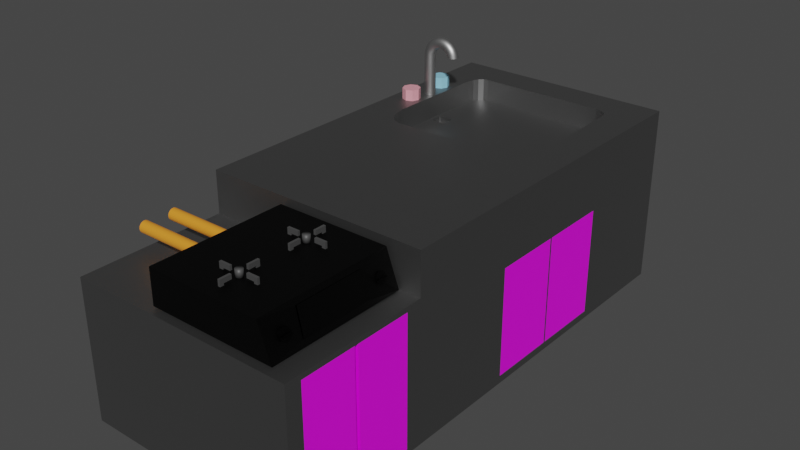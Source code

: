 # Source: 5c0b84b03ff478d4.blend  (saved by Blender 3.5.10; exported with 4.5.12 LTS)
import bpy
from mathutils import Matrix  # noqa: F401  (used for matrix-valued properties, if any)

bpy.ops.wm.read_factory_settings(use_empty=True)
scene = bpy.context.scene
scene.name = 'Scene'

# ---- collections
col_collection = bpy.data.collections.new('Collection'); scene.collection.children.link(col_collection)

# ---- images (referenced by path relative to the original .blend; pixels are not part of the script)
import os
ASSET_DIR = os.environ.get("B2B_ASSET_DIR", "")  # directory of the original .blend (textures are referenced by path, not embedded)
HERE = os.path.dirname(os.path.abspath(__file__))  # packed textures are extracted next to this script under _unpacked/

def load_image(name, relpath, width, height, colorspace="sRGB"):
    """Load a texture the original file referenced (path relative to the .blend, or extracted next to this script)."""
    p = next((c for c in (os.path.join(HERE, relpath), os.path.join(ASSET_DIR, relpath)) if relpath and os.path.exists(c)), "")
    if p:
        img = bpy.data.images.load(p, check_existing=True)
        img.name = name
    else:  # same state as the original file: an image datablock whose file is absent (Cycles renders it pink)
        img = bpy.data.images.new(name, width, height)
        img.source = "FILE"
        img.filepath = "//" + (relpath or name)
    img.colorspace_settings.name = colorspace
    return img
img_png = load_image('掲示板.png', '掲示板.png', 1024, 1024, 'sRGB')

# ---- materials (node trees are filled in below, after node groups)
mat_material = bpy.data.materials.new('Material')
mat_material.alpha_threshold = 0.0
mat_material.use_transparent_shadow = False
mat_material.roughness = 0.5
mat_material.line_color = (0.0, 0.0, 0.0, 1.0)
mat_x = bpy.data.materials.new('マテリアル')
mat_x.use_transparent_shadow = False
mat_004 = bpy.data.materials.new('マテリアル.004')
mat_004.use_transparent_shadow = False
mat_003 = bpy.data.materials.new('マテリアル.003')
mat_003.use_transparent_shadow = False
mat_002 = bpy.data.materials.new('マテリアル.002')
mat_002.use_transparent_shadow = False
mat_001 = bpy.data.materials.new('マテリアル.001')
mat_001.use_transparent_shadow = False
mat_005 = bpy.data.materials.new('マテリアル.005')
mat_005.use_transparent_shadow = False
mat_008 = bpy.data.materials.new('マテリアル.008')
mat_008.use_transparent_shadow = False
mat_007 = bpy.data.materials.new('マテリアル.007')
mat_007.use_transparent_shadow = False

# ---- node groups
ng_auto_smooth = bpy.data.node_groups.new('Auto Smooth', 'GeometryNodeTree')
_s = ng_auto_smooth.interface.new_socket(name='Geometry', in_out='OUTPUT', socket_type='NodeSocketGeometry')
_s = ng_auto_smooth.interface.new_socket(name='Geometry', in_out='INPUT', socket_type='NodeSocketGeometry')
_s = ng_auto_smooth.interface.new_socket(name='Angle', in_out='INPUT', socket_type='NodeSocketFloat')
_s.subtype = 'ANGLE'
_s.min_value = 0.0
_s.max_value = 3.142
ng_auto_smooth.is_modifier = True
_N = ng_auto_smooth.nodes; _L = ng_auto_smooth.links
n0 = _N.new('NodeGroupOutput'); n0.name = 'Group Output'; n0.location = (480, -100)
n1 = _N.new('NodeGroupInput'); n1.name = 'Group Input'; n1.location = (-420, -300)
n2 = _N.new('NodeGroupInput'); n2.name = 'Group Input.001'; n2.location = (-60, -100)
n3 = _N.new('GeometryNodeSetShadeSmooth'); n3.name = 'Set Shade Smooth'; n3.location = (120, -100)
n3.domain = 'EDGE'
n4 = _N.new('GeometryNodeSetShadeSmooth'); n4.name = 'Set Shade Smooth.001'; n4.location = (300, -100)
n5 = _N.new('GeometryNodeInputMeshEdgeAngle'); n5.name = 'Edge Angle'; n5.location = (-420, -220)
n6 = _N.new('GeometryNodeInputEdgeSmooth'); n6.name = 'Is Edge Smooth'; n6.location = (-60, -160)
n7 = _N.new('GeometryNodeInputShadeSmooth'); n7.name = 'Is Face Smooth'; n7.location = (-240, -340)
n8 = _N.new('FunctionNodeBooleanMath'); n8.name = 'Boolean Math'; n8.location = (-60, -220)
n9 = _N.new('FunctionNodeCompare'); n9.name = 'Compare'; n9.location = (-240, -180)
n9.operation = 'LESS_EQUAL'
_L.new(n5.outputs[0], n9.inputs[0])
_L.new(n4.outputs[0], n0.inputs[0])
_L.new(n1.outputs[1], n9.inputs[1])
_L.new(n9.outputs[0], n8.inputs[0])
_L.new(n7.outputs[0], n8.inputs[1])
_L.new(n2.outputs[0], n3.inputs[0])
_L.new(n6.outputs[0], n3.inputs[1])
_L.new(n3.outputs[0], n4.inputs[0])
_L.new(n8.outputs[0], n3.inputs[2])
n0.is_active_output = True

# ---- material node trees
mat_material.use_nodes = True; mat_material.node_tree.nodes.clear()
_N = mat_material.node_tree.nodes; _L = mat_material.node_tree.links
n0 = _N.new('ShaderNodeOutputMaterial'); n0.name = 'Material Output'; n0.location = (300, 300)
n1 = _N.new('ShaderNodeBsdfPrincipled'); n1.name = 'Principled BSDF'; n1.location = (10, 300)
n1.distribution = 'GGX'
n1.subsurface_method = 'RANDOM_WALK_SKIN'
n1.inputs[0].default_value = (0.2668, 0.2668, 0.2668, 1.0)
n1.inputs[1].default_value = 1.0
n1.inputs[3].default_value = 1.45
n1.inputs[27].default_value = (0.0, 0.0, 0.0, 1.0)
n1.inputs[28].default_value = 1.0
_L.new(n1.outputs[0], n0.inputs[0])
n0.is_active_output = True
mat_x.use_nodes = True; mat_x.node_tree.nodes.clear()
_N = mat_x.node_tree.nodes; _L = mat_x.node_tree.links
n0 = _N.new('ShaderNodeBsdfPrincipled'); n0.name = 'プリンシプルBSDF'; n0.location = (10, 300)
n0.distribution = 'GGX'
n0.subsurface_method = 'RANDOM_WALK_SKIN'
n0.inputs[0].default_value = (0.0, 0.0, 0.0, 1.0)
n0.inputs[1].default_value = 0.7
n0.inputs[3].default_value = 1.45
n0.inputs[27].default_value = (0.0, 0.0, 0.0, 1.0)
n0.inputs[28].default_value = 1.0
n1 = _N.new('ShaderNodeOutputMaterial'); n1.name = 'マテリアル出力'; n1.location = (300, 300)
_L.new(n0.outputs[0], n1.inputs[0])
n1.is_active_output = True
mat_004.use_nodes = True; mat_004.node_tree.nodes.clear()
_N = mat_004.node_tree.nodes; _L = mat_004.node_tree.links
n0 = _N.new('ShaderNodeBsdfPrincipled'); n0.name = 'プリンシプルBSDF'; n0.location = (10, 300)
n0.distribution = 'GGX'
n0.subsurface_method = 'RANDOM_WALK_SKIN'
n0.inputs[3].default_value = 1.45
n0.inputs[27].default_value = (0.0, 0.0, 0.0, 1.0)
n0.inputs[28].default_value = 1.0
n1 = _N.new('ShaderNodeOutputMaterial'); n1.name = 'マテリアル出力'; n1.location = (300, 300)
n2 = _N.new('ShaderNodeTexImage'); n2.name = '画像テクスチャ'; n2.location = (-280, 280)
n2.image = img_png
_L.new(n0.outputs[0], n1.inputs[0])
_L.new(n2.outputs[0], n0.inputs[0])
n1.is_active_output = True
mat_003.use_nodes = True; mat_003.node_tree.nodes.clear()
_N = mat_003.node_tree.nodes; _L = mat_003.node_tree.links
n0 = _N.new('ShaderNodeBsdfPrincipled'); n0.name = 'プリンシプルBSDF'; n0.location = (10, 300)
n0.distribution = 'GGX'
n0.subsurface_method = 'RANDOM_WALK_SKIN'
n0.inputs[0].default_value = (0.8, 0.29, 0.02511, 1.0)
n0.inputs[3].default_value = 1.45
n0.inputs[27].default_value = (0.0, 0.0, 0.0, 1.0)
n0.inputs[28].default_value = 1.0
n1 = _N.new('ShaderNodeOutputMaterial'); n1.name = 'マテリアル出力'; n1.location = (300, 300)
_L.new(n0.outputs[0], n1.inputs[0])
n1.is_active_output = True
mat_002.use_nodes = True; mat_002.node_tree.nodes.clear()
_N = mat_002.node_tree.nodes; _L = mat_002.node_tree.links
n0 = _N.new('ShaderNodeBsdfPrincipled'); n0.name = 'プリンシプルBSDF'; n0.location = (10, 300)
n0.distribution = 'GGX'
n0.subsurface_method = 'RANDOM_WALK_SKIN'
n0.inputs[0].default_value = (0.06072, 0.06072, 0.06072, 1.0)
n0.inputs[3].default_value = 1.45
n0.inputs[27].default_value = (0.0, 0.0, 0.0, 1.0)
n0.inputs[28].default_value = 1.0
n1 = _N.new('ShaderNodeOutputMaterial'); n1.name = 'マテリアル出力'; n1.location = (300, 300)
_L.new(n0.outputs[0], n1.inputs[0])
n1.is_active_output = True
mat_001.use_nodes = True; mat_001.node_tree.nodes.clear()
_N = mat_001.node_tree.nodes; _L = mat_001.node_tree.links
n0 = _N.new('ShaderNodeBsdfPrincipled'); n0.name = 'プリンシプルBSDF'; n0.location = (10, 300)
n0.distribution = 'GGX'
n0.subsurface_method = 'RANDOM_WALK_SKIN'
n0.inputs[0].default_value = (0.0, 0.0, 0.0, 1.0)
n0.inputs[1].default_value = 0.8
n0.inputs[3].default_value = 1.45
n0.inputs[27].default_value = (0.0, 0.0, 0.0, 1.0)
n0.inputs[28].default_value = 1.0
n1 = _N.new('ShaderNodeOutputMaterial'); n1.name = 'マテリアル出力'; n1.location = (300, 300)
_L.new(n0.outputs[0], n1.inputs[0])
n1.is_active_output = True
mat_005.use_nodes = True; mat_005.node_tree.nodes.clear()
_N = mat_005.node_tree.nodes; _L = mat_005.node_tree.links
n0 = _N.new('ShaderNodeBsdfPrincipled'); n0.name = 'プリンシプルBSDF'; n0.location = (10, 300)
n0.distribution = 'GGX'
n0.subsurface_method = 'RANDOM_WALK_SKIN'
n0.inputs[0].default_value = (0.448, 0.448, 0.448, 1.0)
n0.inputs[1].default_value = 1.0
n0.inputs[3].default_value = 1.45
n0.inputs[27].default_value = (0.0, 0.0, 0.0, 1.0)
n0.inputs[28].default_value = 1.0
n1 = _N.new('ShaderNodeOutputMaterial'); n1.name = 'マテリアル出力'; n1.location = (300, 300)
_L.new(n0.outputs[0], n1.inputs[0])
n1.is_active_output = True
mat_008.use_nodes = True; mat_008.node_tree.nodes.clear()
_N = mat_008.node_tree.nodes; _L = mat_008.node_tree.links
n0 = _N.new('ShaderNodeBsdfPrincipled'); n0.name = 'プリンシプルBSDF'; n0.location = (10, 300)
n0.distribution = 'GGX'
n0.subsurface_method = 'RANDOM_WALK_SKIN'
n0.inputs[0].default_value = (0.8, 0.3331, 0.3914, 1.0)
n0.inputs[3].default_value = 1.45
n0.inputs[27].default_value = (0.0, 0.0, 0.0, 1.0)
n0.inputs[28].default_value = 1.0
n1 = _N.new('ShaderNodeOutputMaterial'); n1.name = 'マテリアル出力'; n1.location = (300, 300)
_L.new(n0.outputs[0], n1.inputs[0])
n1.is_active_output = True
mat_007.use_nodes = True; mat_007.node_tree.nodes.clear()
_N = mat_007.node_tree.nodes; _L = mat_007.node_tree.links
n0 = _N.new('ShaderNodeBsdfPrincipled'); n0.name = 'プリンシプルBSDF'; n0.location = (10, 300)
n0.distribution = 'GGX'
n0.subsurface_method = 'RANDOM_WALK_SKIN'
n0.inputs[0].default_value = (0.2803, 0.6256, 0.8, 1.0)
n0.inputs[3].default_value = 1.45
n0.inputs[27].default_value = (0.0, 0.0, 0.0, 1.0)
n0.inputs[28].default_value = 1.0
n1 = _N.new('ShaderNodeOutputMaterial'); n1.name = 'マテリアル出力'; n1.location = (300, 300)
_L.new(n0.outputs[0], n1.inputs[0])
n1.is_active_output = True

# ---- world
world_world = bpy.data.worlds.new('World'); scene.world = world_world
world_world.use_nodes = True; world_world.node_tree.nodes.clear()
_N = world_world.node_tree.nodes; _L = world_world.node_tree.links
n0 = _N.new('ShaderNodeOutputWorld'); n0.name = 'World Output'; n0.location = (300, 300)
n1 = _N.new('ShaderNodeBackground'); n1.name = 'Background'; n1.location = (10, 300)
n1.inputs[0].default_value = (0.05088, 0.05088, 0.05088, 1.0)
_L.new(n1.outputs[0], n0.inputs[0])
n0.is_active_output = True
world_world.color = (0.05088, 0.05088, 0.05088)
world_world.use_sun_shadow = False
world_world.sun_shadow_jitter_overblur = 0.0

# ---- meshes
me_cube = bpy.data.meshes.new('Cube')
me_cube.from_pydata([(0.6628, 0.8621, 1.0), (1.0, 1.0, -1.0), (0.6667, 0.3749, 1.0), (1.0, -0.3567, -0.9444), (-0.6634, 0.8621, 1.0), (-1.0, 1.0, -1.0), (-0.6603, 0.3749, 1.0), (-1.0, -0.3011, -1.0), (1.0, -0.3011, 1.0), (-1.0, -0.3011, 1.0), (1.0, 1.0, 1.0), (-1.0, 1.0, 1.0), (1.0, 0.09888, 0.2864), (-1.0, -0.3011, 1.0), (1.0, 1.0, 1.0), (-1.0, 1.0, 1.0), (-0.5872, 0.351, 1.0), (-0.6289, 0.3617, 1.0), (-0.5363, 0.346, 1.0), (-0.7022, 0.4194, 1.0), (-0.7155, 0.4484, 1.0), (-0.684, 0.3953, 1.0), (0.5928, 0.351, 1.0), (0.5318, 0.346, 1.0), (0.637, 0.3617, 1.0), (0.7024, 0.4194, 1.0), (0.6887, 0.3953, 1.0), (0.7065, 0.4484, 1.0), (-0.7005, 0.8212, 1.0), (-0.6883, 0.8448, 1.0), (0.5297, 0.8783, 1.0), (0.6872, 0.7923, 1.0), (-0.7035, 0.7923, 1.0), (-0.5856, 0.8783, 1.0), (-0.537, 0.8783, 1.0), (-0.6278, 0.8759, 1.0), (0.6164, 0.8737, 1.0), (0.6859, 0.8212, 1.0), (0.679, 0.8448, 1.0), (0.5597, 0.8783, 1.0), (-0.6744, 0.5958, 0.75), (-0.6768, 0.5968, 0.75), (-0.5463, 0.5981, 0.75), (-0.5477, 0.5968, 0.75), (-0.6788, 0.6387, 0.75), (-0.6773, 0.6397, 0.75), (-0.666, 0.5944, 0.75), (-0.6707, 0.5948, 0.75), (-0.5595, 0.5944, 0.75), (-0.6785, 0.5983, 0.75), (-0.6799, 0.6001, 0.75), (-0.6808, 0.602, 0.75), (-0.5499, 0.5958, 0.75), (-0.5538, 0.5948, 0.75), (-0.5452, 0.6014, 0.75), (-0.5455, 0.5995, 0.75), (-0.5471, 0.6355, 0.75), (-0.6796, 0.6355, 0.75), (-0.6794, 0.6376, 0.75), (-0.6662, 0.641, 0.75), (-0.5596, 0.641, 0.75), (-0.6746, 0.6408, 0.75), (-0.671, 0.641, 0.75), (-0.5567, 0.641, 0.75), (-0.5514, 0.6406, 0.75), (-0.548, 0.6397, 0.75), (-0.5476, 0.6393, 0.75), (-0.5472, 0.638, 0.75), (-0.6289, 0.3617, 0.75), (-0.6603, 0.3749, 0.75), (0.6887, 0.3953, 0.75), (0.6667, 0.3749, 0.75), (-0.6883, 0.8448, 0.75), (-0.6634, 0.8621, 0.75), (-0.5363, 0.346, 0.75), (-0.5872, 0.351, 0.75), (0.5318, 0.346, 0.75), (-0.684, 0.3953, 0.75), (-0.7022, 0.4194, 0.75), (-0.7155, 0.4484, 0.75), (0.637, 0.3617, 0.75), (0.5928, 0.351, 0.75), (0.7065, 0.4484, 0.75), (0.7024, 0.4194, 0.75), (0.6872, 0.7923, 0.75), (-0.7035, 0.7923, 0.75), (-0.7005, 0.8212, 0.75), (-0.537, 0.8783, 0.75), (0.5297, 0.8783, 0.75), (-0.6278, 0.8759, 0.75), (-0.5856, 0.8783, 0.75), (0.5597, 0.8783, 0.75), (0.6164, 0.8737, 0.75), (0.6628, 0.8621, 0.75), (0.679, 0.8448, 0.75), (0.6859, 0.8212, 0.75), (-0.6744, 0.5958, 0.6644), (-0.6768, 0.5968, 0.6644), (-0.5463, 0.5981, 0.6644), (-0.5477, 0.5968, 0.6644), (-0.6788, 0.6387, 0.6644), (-0.6773, 0.6397, 0.6644), (-0.666, 0.5944, 0.6644), (-0.6707, 0.5948, 0.6644), (-0.5595, 0.5944, 0.6644), (-0.6785, 0.5983, 0.6644), (-0.6799, 0.6001, 0.6644), (-0.6808, 0.602, 0.6644), (-0.5499, 0.5958, 0.6644), (-0.5538, 0.5948, 0.6644), (-0.5452, 0.6014, 0.6644), (-0.5455, 0.5995, 0.6644), (-0.5471, 0.6355, 0.6644), (-0.6796, 0.6355, 0.6644), (-0.6794, 0.6376, 0.6644), (-0.6662, 0.641, 0.6644), (-0.5596, 0.641, 0.6644), (-0.6746, 0.6408, 0.6644), (-0.671, 0.641, 0.6644), (-0.5567, 0.641, 0.6644), (-0.5514, 0.6406, 0.6644), (-0.548, 0.6397, 0.6644), (-0.5476, 0.6393, 0.6644), (-0.5472, 0.638, 0.6644), (-1.0, -0.3011, 0.5372), (1.0, -0.3567, 0.4816), (-1.0, -0.8159, -1.0), (1.0, -0.7603, -0.9444), (-1.0, -0.8159, 0.5372), (1.0, -0.7603, 0.4816), (1.0, 0.09888, -0.9136), (1.0, 0.3454, 0.2864), (1.0, -0.8159, -1.0), (1.0, -0.8159, 0.5372), (1.0, -0.5665, 0.4816), (1.0, -0.5665, -0.9444), (1.0, -0.5536, -0.9444), (1.0, -0.5536, 0.4816), (0.9702, -0.5665, 0.4816), (0.9702, -0.5665, -0.9444), (0.9702, -0.5536, -0.9444), (0.9702, -0.5536, 0.4816), (1.0, -0.3011, -1.0), (1.0, -0.3011, 1.0), (1.0, 0.6, -0.9136), (1.0, 0.6, 0.2864), (1.0, -0.3011, 0.5372), (1.0, 0.3454, -0.9136), (1.0, 0.3525, 0.2864), (1.0, 0.3525, -0.9136), (0.9718, 0.3454, 0.2864), (0.9718, 0.3454, -0.9136), (0.9718, 0.3525, 0.2864), (0.9718, 0.3525, -0.9136)], [], [(0, 36, 92, 93), (12, 143, 146, 142, 130), (5, 1, 142, 7), (5, 7, 124, 13, 15), (5, 11, 10, 1), (143, 13, 9, 8), (14, 143, 8, 10), (13, 15, 11, 9), (15, 14, 10, 11), (2, 24, 22, 23, 18, 16, 17, 6, 13, 143), (0, 38, 37, 31, 27, 25, 26, 2, 143, 14), (6, 21, 19, 20, 32, 28, 29, 4, 15, 13), (4, 35, 33, 34, 30, 39, 36, 0, 14, 15), (66, 65, 121, 122), (23, 22, 81, 76), (2, 26, 70, 71), (37, 38, 94, 95), (24, 2, 71, 80), (4, 29, 72, 73), (31, 37, 95, 84), (25, 27, 82, 83), (38, 0, 93, 94), (26, 25, 83, 70), (39, 30, 88, 91), (27, 31, 84, 82), (28, 32, 85, 86), (29, 28, 86, 72), (16, 18, 74, 75), (30, 34, 87, 88), (17, 16, 75, 68), (32, 20, 79, 85), (18, 23, 76, 74), (33, 35, 89, 90), (19, 21, 77, 78), (34, 33, 90, 87), (20, 19, 78, 79), (35, 4, 73, 89), (21, 6, 69, 77), (36, 39, 91, 92), (22, 24, 80, 81), (6, 17, 68, 69), (40, 41, 69, 68), (42, 43, 71, 70), (44, 45, 73, 72), (46, 47, 75, 74), (47, 40, 68, 75), (48, 46, 74, 76), (49, 50, 78, 77), (50, 51, 79, 78), (41, 49, 77, 69), (52, 53, 81, 80), (53, 48, 76, 81), (43, 52, 80, 71), (54, 55, 83, 82), (55, 42, 70, 83), (56, 54, 82, 84), (57, 58, 86, 85), (58, 44, 72, 86), (59, 60, 88, 87), (51, 57, 85, 79), (61, 62, 90, 89), (62, 59, 87, 90), (45, 61, 89, 73), (63, 64, 92, 91), (64, 65, 93, 92), (66, 67, 95, 94), (67, 56, 84, 95), (65, 66, 94, 93), (60, 63, 91, 88), (121, 120, 119, 116, 115, 118, 117, 101, 100, 114, 113, 107, 106, 105, 97, 96, 103, 102, 104, 109, 108, 99, 98, 111, 110, 112, 123, 122), (42, 55, 111, 98), (41, 40, 96, 97), (63, 60, 116, 119), (54, 56, 112, 110), (43, 42, 98, 99), (58, 57, 113, 114), (45, 44, 100, 101), (44, 58, 114, 100), (47, 46, 102, 103), (60, 59, 115, 116), (40, 47, 103, 96), (57, 51, 107, 113), (46, 48, 104, 102), (62, 61, 117, 118), (50, 49, 105, 106), (59, 62, 118, 115), (51, 50, 106, 107), (61, 45, 101, 117), (49, 41, 97, 105), (64, 63, 119, 120), (53, 52, 108, 109), (65, 64, 120, 121), (48, 53, 109, 104), (67, 66, 122, 123), (52, 43, 99, 108), (56, 67, 123, 112), (55, 54, 110, 111), (124, 146, 143, 13), (132, 133, 128, 126), (7, 142, 132, 126), (146, 124, 128, 133), (124, 7, 126, 128), (125, 3, 142, 146), (127, 129, 133, 132), (129, 134, 137, 125, 146, 133), (3, 136, 135, 127, 132, 142), (137, 134, 138, 141), (134, 135, 139, 138), (135, 136, 140, 139), (144, 149, 147, 130, 142, 1), (12, 131, 148, 145, 14, 143), (131, 147, 151, 150), (145, 144, 1, 14), (148, 131, 150, 152), (149, 148, 152, 153), (147, 149, 153, 151)])
_uv = me_cube.uv_layers.new(name='UVMap')
_uv.uv.foreach_set('vector', [0.6625, 0.5375, 0.7208, 0.5375, 0.7208, 0.5375, 0.6625, 0.5375, 0.5558, 0.6731, 0.625, 0.75, 0.5, 0.75, 0.375, 0.75, 0.416, 0.6731, 0.125, 0.5, 0.375, 0.5, 0.375, 0.75, 0.125, 0.75, 0.125, 0.5, 0.125, 0.75, 0.5, 0.75, 0.875, 0.75, 0.875, 0.5, 0.375, 0.25, 0.625, 0.25, 0.625, 0.5, 0.375, 0.5, 0.625, 0.75, 0.875, 0.75, 0.875, 0.75, 0.625, 0.75, 0.625, 0.5, 0.625, 0.75, 0.625, 0.75, 0.625, 0.5, 0.875, 0.75, 0.875, 0.5, 0.875, 0.5, 0.875, 0.75, 0.875, 0.5, 0.625, 0.5, 0.625, 0.5, 0.875, 0.5, 0.6625, 0.7125, 0.6734, 0.7125, 0.6844, 0.7125, 0.6953, 0.7125, 0.7063, 0.7125, 0.75, 0.7125, 0.7937, 0.7125, 0.8375, 0.7125, 0.875, 0.75, 0.625, 0.75, 0.6625, 0.5375, 0.6625, 0.543, 0.6625, 0.5484, 0.6625, 0.5594, 0.6625, 0.5813, 0.6625, 0.625, 0.6625, 0.6687, 0.6625, 0.7125, 0.625, 0.75, 0.625, 0.5, 0.8375, 0.7125, 0.8375, 0.6687, 0.8375, 0.625, 0.8375, 0.5813, 0.8375, 0.5703, 0.8375, 0.5594, 0.8375, 0.5484, 0.8375, 0.5375, 0.875, 0.5, 0.875, 0.75, 0.8375, 0.5375, 0.8156, 0.5375, 0.7938, 0.5375, 0.7719, 0.5375, 0.75, 0.5375, 0.7354, 0.5375, 0.7208, 0.5375, 0.6625, 0.5375, 0.625, 0.5, 0.875, 0.5, 0.6756, 0.548, 0.6782, 0.5469, 0.6782, 0.5469, 0.6756, 0.548, 0.6953, 0.7125, 0.6844, 0.7125, 0.6844, 0.7125, 0.6953, 0.7125, 0.6625, 0.7125, 0.6625, 0.6687, 0.6625, 0.6687, 0.6625, 0.7125, 0.6625, 0.5484, 0.6625, 0.543, 0.6625, 0.543, 0.6625, 0.5484, 0.6734, 0.7125, 0.6625, 0.7125, 0.6625, 0.7125, 0.6734, 0.7125, 0.8375, 0.5375, 0.8375, 0.5484, 0.8375, 0.5484, 0.8375, 0.5375, 0.6625, 0.5594, 0.6625, 0.5484, 0.6625, 0.5484, 0.6625, 0.5594, 0.6625, 0.625, 0.6625, 0.5813, 0.6625, 0.5813, 0.6625, 0.625, 0.6625, 0.543, 0.6625, 0.5375, 0.6625, 0.5375, 0.6625, 0.543, 0.6625, 0.6687, 0.6625, 0.625, 0.6625, 0.625, 0.6625, 0.6687, 0.7354, 0.5375, 0.75, 0.5375, 0.75, 0.5375, 0.7354, 0.5375, 0.6625, 0.5813, 0.6625, 0.5594, 0.6625, 0.5594, 0.6625, 0.5813, 0.8375, 0.5594, 0.8375, 0.5703, 0.8375, 0.5703, 0.8375, 0.5594, 0.8375, 0.5484, 0.8375, 0.5594, 0.8375, 0.5594, 0.8375, 0.5484, 0.75, 0.7125, 0.7063, 0.7125, 0.7063, 0.7125, 0.75, 0.7125, 0.75, 0.5375, 0.7719, 0.5375, 0.7719, 0.5375, 0.75, 0.5375, 0.7937, 0.7125, 0.75, 0.7125, 0.75, 0.7125, 0.7937, 0.7125, 0.8375, 0.5703, 0.8375, 0.5813, 0.8375, 0.5813, 0.8375, 0.5703, 0.7063, 0.7125, 0.6953, 0.7125, 0.6953, 0.7125, 0.7063, 0.7125, 0.7938, 0.5375, 0.8156, 0.5375, 0.8156, 0.5375, 0.7938, 0.5375, 0.8375, 0.625, 0.8375, 0.6687, 0.8375, 0.6687, 0.8375, 0.625, 0.7719, 0.5375, 0.7938, 0.5375, 0.7938, 0.5375, 0.7719, 0.5375, 0.8375, 0.5813, 0.8375, 0.625, 0.8375, 0.625, 0.8375, 0.5813, 0.8156, 0.5375, 0.8375, 0.5375, 0.8375, 0.5375, 0.8156, 0.5375, 0.8375, 0.6687, 0.8375, 0.7125, 0.8375, 0.7125, 0.8375, 0.6687, 0.7208, 0.5375, 0.7354, 0.5375, 0.7354, 0.5375, 0.7208, 0.5375, 0.6844, 0.7125, 0.6734, 0.7125, 0.6734, 0.7125, 0.6844, 0.7125, 0.8375, 0.7125, 0.7937, 0.7125, 0.7937, 0.7125, 0.8375, 0.7125, 0.7956, 0.6906, 0.8167, 0.6797, 0.8375, 0.7125, 0.7937, 0.7125, 0.6677, 0.6571, 0.6697, 0.6776, 0.6625, 0.7125, 0.6625, 0.6687, 0.8296, 0.5546, 0.8259, 0.55, 0.8375, 0.5375, 0.8375, 0.5484, 0.7302, 0.6976, 0.7619, 0.6957, 0.75, 0.7125, 0.7063, 0.7125, 0.7619, 0.6957, 0.7956, 0.6906, 0.7937, 0.7125, 0.75, 0.7125, 0.6927, 0.6972, 0.7302, 0.6976, 0.7063, 0.7125, 0.6953, 0.7125, 0.825, 0.6575, 0.8281, 0.6302, 0.8375, 0.625, 0.8375, 0.6687, 0.8281, 0.6302, 0.8293, 0.6092, 0.8375, 0.5813, 0.8375, 0.625, 0.8167, 0.6797, 0.825, 0.6575, 0.8375, 0.6687, 0.8375, 0.7125, 0.6747, 0.6889, 0.6835, 0.6947, 0.6844, 0.7125, 0.6734, 0.7125, 0.6835, 0.6947, 0.6927, 0.6972, 0.6953, 0.7125, 0.6844, 0.7125, 0.6697, 0.6776, 0.6747, 0.6889, 0.6734, 0.7125, 0.6625, 0.7125, 0.6672, 0.6149, 0.6671, 0.6358, 0.6625, 0.625, 0.6625, 0.5813, 0.6671, 0.6358, 0.6677, 0.6571, 0.6625, 0.6687, 0.6625, 0.625, 0.6727, 0.5575, 0.6672, 0.6149, 0.6625, 0.5813, 0.6625, 0.5594, 0.8297, 0.5653, 0.8302, 0.5589, 0.8375, 0.5594, 0.8375, 0.5703, 0.8302, 0.5589, 0.8296, 0.5546, 0.8375, 0.5484, 0.8375, 0.5594, 0.7813, 0.5467, 0.7348, 0.546, 0.75, 0.5375, 0.7719, 0.5375, 0.8293, 0.6092, 0.8297, 0.5653, 0.8375, 0.5703, 0.8375, 0.5813, 0.8145, 0.5468, 0.7983, 0.5466, 0.7938, 0.5375, 0.8156, 0.5375, 0.7983, 0.5466, 0.7813, 0.5467, 0.7719, 0.5375, 0.7938, 0.5375, 0.8259, 0.55, 0.8145, 0.5468, 0.8156, 0.5375, 0.8375, 0.5375, 0.7261, 0.5457, 0.703, 0.5457, 0.7208, 0.5375, 0.7354, 0.5375, 0.703, 0.5457, 0.6782, 0.5469, 0.6625, 0.5375, 0.7208, 0.5375, 0.6756, 0.548, 0.6737, 0.5512, 0.6625, 0.5484, 0.6625, 0.543, 0.6737, 0.5512, 0.6727, 0.5575, 0.6625, 0.5594, 0.6625, 0.5484, 0.6782, 0.5469, 0.6756, 0.548, 0.6625, 0.543, 0.6625, 0.5375, 0.7348, 0.546, 0.7261, 0.5457, 0.7354, 0.5375, 0.75, 0.5375, 0.6782, 0.5469, 0.703, 0.5457, 0.7261, 0.5457, 0.7348, 0.546, 0.7813, 0.5467, 0.7983, 0.5466, 0.8145, 0.5468, 0.8259, 0.55, 0.8296, 0.5546, 0.8302, 0.5589, 0.8297, 0.5653, 0.8293, 0.6092, 0.8281, 0.6302, 0.825, 0.6575, 0.8167, 0.6797, 0.7956, 0.6906, 0.7619, 0.6957, 0.7302, 0.6976, 0.6927, 0.6972, 0.6835, 0.6947, 0.6747, 0.6889, 0.6697, 0.6776, 0.6677, 0.6571, 0.6671, 0.6358, 0.6672, 0.6149, 0.6727, 0.5575, 0.6737, 0.5512, 0.6756, 0.548, 0.6677, 0.6571, 0.6671, 0.6358, 0.6671, 0.6358, 0.6677, 0.6571, 0.8167, 0.6797, 0.7956, 0.6906, 0.7956, 0.6906, 0.8167, 0.6797, 0.7261, 0.5457, 0.7348, 0.546, 0.7348, 0.546, 0.7261, 0.5457, 0.6672, 0.6149, 0.6727, 0.5575, 0.6727, 0.5575, 0.6672, 0.6149, 0.6697, 0.6776, 0.6677, 0.6571, 0.6677, 0.6571, 0.6697, 0.6776, 0.8302, 0.5589, 0.8297, 0.5653, 0.8297, 0.5653, 0.8302, 0.5589, 0.8259, 0.55, 0.8296, 0.5546, 0.8296, 0.5546, 0.8259, 0.55, 0.8296, 0.5546, 0.8302, 0.5589, 0.8302, 0.5589, 0.8296, 0.5546, 0.7619, 0.6957, 0.7302, 0.6976, 0.7302, 0.6976, 0.7619, 0.6957, 0.7348, 0.546, 0.7813, 0.5467, 0.7813, 0.5467, 0.7348, 0.546, 0.7956, 0.6906, 0.7619, 0.6957, 0.7619, 0.6957, 0.7956, 0.6906, 0.8297, 0.5653, 0.8293, 0.6092, 0.8293, 0.6092, 0.8297, 0.5653, 0.7302, 0.6976, 0.6927, 0.6972, 0.6927, 0.6972, 0.7302, 0.6976, 0.7983, 0.5466, 0.8145, 0.5468, 0.8145, 0.5468, 0.7983, 0.5466, 0.8281, 0.6302, 0.825, 0.6575, 0.825, 0.6575, 0.8281, 0.6302, 0.7813, 0.5467, 0.7983, 0.5466, 0.7983, 0.5466, 0.7813, 0.5467, 0.8293, 0.6092, 0.8281, 0.6302, 0.8281, 0.6302, 0.8293, 0.6092, 0.8145, 0.5468, 0.8259, 0.55, 0.8259, 0.55, 0.8145, 0.5468, 0.825, 0.6575, 0.8167, 0.6797, 0.8167, 0.6797, 0.825, 0.6575, 0.703, 0.5457, 0.7261, 0.5457, 0.7261, 0.5457, 0.703, 0.5457, 0.6835, 0.6947, 0.6747, 0.6889, 0.6747, 0.6889, 0.6835, 0.6947, 0.6782, 0.5469, 0.703, 0.5457, 0.703, 0.5457, 0.6782, 0.5469, 0.6927, 0.6972, 0.6835, 0.6947, 0.6835, 0.6947, 0.6927, 0.6972, 0.6737, 0.5512, 0.6756, 0.548, 0.6756, 0.548, 0.6737, 0.5512, 0.6747, 0.6889, 0.6697, 0.6776, 0.6697, 0.6776, 0.6747, 0.6889, 0.6727, 0.5575, 0.6737, 0.5512, 0.6737, 0.5512, 0.6727, 0.5575, 0.6671, 0.6358, 0.6672, 0.6149, 0.6672, 0.6149, 0.6671, 0.6358, 0.0, 0.0, 0.0, 0.0, 0.0, 0.0, 0.0, 0.0, 0.375, 0.75, 0.5, 0.75, 0.5, 0.75, 0.125, 0.75, 0.125, 0.75, 0.375, 0.75, 0.375, 0.75, 0.125, 0.75, 0.0, 0.0, 0.0, 0.0, 0.0, 0.0, 0.0, 0.0, 0.5, 0.75, 0.125, 0.75, 0.125, 0.75, 0.5, 0.75, 0.4955, 0.75, 0.3795, 0.75, 0.375, 0.75, 0.5, 0.75, 0.3795, 0.75, 0.4955, 0.75, 0.5, 0.75, 0.375, 0.75, 0.4955, 0.75, 0.4955, 0.75, 0.4955, 0.75, 0.4955, 0.75, 0.5, 0.75, 0.5, 0.75, 0.3795, 0.75, 0.3795, 0.75, 0.3795, 0.75, 0.3795, 0.75, 0.375, 0.75, 0.375, 0.75, 0.4955, 0.75, 0.4955, 0.75, 0.4955, 0.75, 0.4955, 0.75, 0.4955, 0.75, 0.3795, 0.75, 0.3795, 0.75, 0.4955, 0.75, 0.3795, 0.75, 0.3795, 0.75, 0.3795, 0.75, 0.3795, 0.75, 0.4211, 0.5769, 0.4198, 0.6009, 0.4185, 0.625, 0.416, 0.6731, 0.375, 0.75, 0.375, 0.5, 0.5558, 0.6731, 0.5625, 0.625, 0.5659, 0.6009, 0.5692, 0.5769, 0.625, 0.5, 0.625, 0.75, 0.5625, 0.625, 0.4185, 0.625, 0.4185, 0.625, 0.5625, 0.625, 0.5692, 0.5769, 0.4211, 0.5769, 0.375, 0.5, 0.625, 0.5, 0.5659, 0.6009, 0.5625, 0.625, 0.5625, 0.625, 0.5659, 0.6009, 0.4198, 0.6009, 0.5659, 0.6009, 0.5659, 0.6009, 0.4198, 0.6009, 0.4185, 0.625, 0.4198, 0.6009, 0.4198, 0.6009, 0.4185, 0.625])
me_cube.materials.append(mat_material)
me_cube.use_mirror_vertex_groups = False
me_cube.update()
me_x = bpy.data.meshes.new('立方体')
me_x.from_pydata([(-0.05, -0.05, -0.05), (-0.05, -0.05, 0.05), (-0.05, 0.05, -0.05), (-0.05, 0.05, 0.05), (0.05819, -0.0248, -0.03786), (0.05274, -0.0248, 0.03786), (0.05819, 0.0248, -0.03786), (0.05274, 0.0248, 0.03786), (0.05, 0.05, 0.05), (0.06092, 0.05, -0.05), (0.06092, -0.05, -0.05), (0.05, -0.05, 0.05), (0.006939, 0.0248, 0.02811), (0.006939, 0.0248, -0.0476), (0.006939, -0.0248, -0.0476), (0.006939, -0.0248, 0.02811), (0.05877, -0.0244, -0.03616), (0.0532, -0.02431, 0.03785), (0.05877, 0.0244, -0.03616), (0.0532, 0.02449, 0.03785), (-0.04123, -0.02371, -0.0362), (-0.04123, 0.02371, -0.0362)], [], [(0, 1, 3, 2), (2, 3, 8, 9), (5, 4, 14, 15), (10, 11, 1, 0), (2, 9, 10, 0), (8, 3, 1, 11), (7, 6, 9, 8), (6, 4, 10, 9), (5, 7, 8, 11), (4, 5, 11, 10), (13, 12, 15, 14), (4, 6, 13, 14), (7, 5, 15, 12), (6, 7, 12, 13), (17, 16, 18, 19), (18, 21, 20, 16)])
_uv = me_x.uv_layers.new(name='UVマップ')
_uv.uv.foreach_set('vector', [0.375, 0.0, 0.625, 0.0, 0.625, 0.25, 0.375, 0.25, 0.375, 0.25, 0.625, 0.25, 0.625, 0.5, 0.375, 0.5, 0.5624, 0.687, 0.4376, 0.687, 0.4376, 0.687, 0.5624, 0.687, 0.375, 0.75, 0.625, 0.75, 0.625, 1.0, 0.375, 1.0, 0.125, 0.5, 0.375, 0.5, 0.375, 0.75, 0.125, 0.75, 0.625, 0.5, 0.875, 0.5, 0.875, 0.75, 0.625, 0.75, 0.5624, 0.563, 0.4376, 0.563, 0.375, 0.5, 0.625, 0.5, 0.4376, 0.563, 0.4376, 0.687, 0.375, 0.75, 0.375, 0.5, 0.5624, 0.687, 0.5624, 0.563, 0.625, 0.5, 0.625, 0.75, 0.4376, 0.687, 0.5624, 0.687, 0.625, 0.75, 0.375, 0.75, 0.4376, 0.563, 0.5624, 0.563, 0.5624, 0.687, 0.4376, 0.687, 0.4376, 0.687, 0.4376, 0.563, 0.4376, 0.563, 0.4376, 0.687, 0.5624, 0.563, 0.5624, 0.687, 0.5624, 0.687, 0.5624, 0.563, 0.4376, 0.563, 0.5624, 0.563, 0.5624, 0.563, 0.4376, 0.563, 0.0, 0.0, 0.0, 0.0, 0.0, 0.0, 0.0, 0.0, 0.0, 0.0, 0.0, 0.0, 0.0, 0.0, 0.0, 0.0])
me_x.materials.append(mat_x)
me_x.update()
me_cube_002 = bpy.data.meshes.new('Cube.002')
me_cube_002.from_pydata([(1.0, 0.09888, 0.2864), (1.0, 0.09888, -0.9136), (1.0, 0.3454, 0.2864), (1.0, 0.6, -0.9136), (1.0, 0.6, 0.2864), (1.0, 0.3454, -0.9136), (1.0, 0.3525, 0.2864), (1.0, 0.3525, -0.9136), (0.9718, 0.3454, 0.2864), (0.9718, 0.3454, -0.9136), (0.9718, 0.3525, 0.2864), (0.9718, 0.3525, -0.9136), (1.0, -0.3567, -0.9444), (1.0, -0.3567, 0.4816), (1.0, -0.7603, -0.9444), (1.0, -0.7603, 0.4816), (1.0, -0.5665, 0.4816), (1.0, -0.5665, -0.9444), (1.0, -0.5536, -0.9444), (1.0, -0.5536, 0.4816), (0.9702, -0.5665, 0.4816), (0.9702, -0.5665, -0.9444), (0.9702, -0.5536, -0.9444), (0.9702, -0.5536, 0.4816)], [], [(8, 9, 11, 10), (1, 5, 2, 0), (6, 7, 3, 4), (12, 13, 19, 18), (22, 23, 20, 21), (17, 16, 15, 14), (18, 19, 23, 22)])
_uv = me_cube_002.uv_layers.new(name='UVMap')
_uv.uv.foreach_set('vector', [0.6516, 0.8414, 0.6516, 0.0001607, 0.6566, 0.0001606, 0.6566, 0.8414, 0.3423, 0.0001607, 0.5151, 0.0001606, 0.5151, 0.8414, 0.3423, 0.8414, 0.1685, 0.8414, 0.1685, 0.0001607, 0.342, 0.0001606, 0.342, 0.8414, 0.1681, 0.0001607, 0.1681, 0.9998, 0.03011, 0.9998, 0.03011, 0.0001607, 0.009198, 0.0001607, 0.009198, 0.9998, 0.0001606, 0.9998, 0.0001607, 0.0001606, 0.5154, 0.9998, 0.5154, 0.0001606, 0.6513, 0.0001606, 0.6513, 0.9998, 0.03011, 0.0001607, 0.03011, 0.9998, 0.009198, 0.9998, 0.009198, 0.0001607])
me_cube_002.materials.append(mat_004)
me_cube_002.use_mirror_vertex_groups = False
me_cube_002.update()
me_x_1 = bpy.data.meshes.new('円柱')
me_x_1.from_pydata([(0.0, 1.0, -1.0), (0.0, 1.0, 1.0), (0.342, 0.9397, -1.0), (0.342, 0.9397, 1.0), (0.6428, 0.766, -1.0), (0.6428, 0.766, 1.0), (0.866, 0.5, -1.0), (0.866, 0.5, 1.0), (0.9848, 0.1736, -1.0), (0.9848, 0.1736, 1.0), (0.9848, -0.1736, -1.0), (0.9848, -0.1736, 1.0), (0.866, -0.5, -1.0), (0.866, -0.5, 1.0), (0.6428, -0.766, -1.0), (0.6428, -0.766, 1.0), (0.342, -0.9397, -1.0), (0.342, -0.9397, 1.0), (0.0, -1.0, -1.0), (0.0, -1.0, 1.0), (-0.342, -0.9397, -1.0), (-0.342, -0.9397, 1.0), (-0.6428, -0.766, -1.0), (-0.6428, -0.766, 1.0), (-0.866, -0.5, -1.0), (-0.866, -0.5, 1.0), (-0.9848, -0.1736, -1.0), (-0.9848, -0.1736, 1.0), (-0.9848, 0.1736, -1.0), (-0.9848, 0.1736, 1.0), (-0.866, 0.5, -1.0), (-0.866, 0.5, 1.0), (-0.6428, 0.766, -1.0), (-0.6428, 0.766, 1.0), (-0.342, 0.9397, -1.0), (-0.342, 0.9397, 1.0), (1.122e-08, -4.302, -1.0), (1.122e-08, -4.302, 1.0), (0.342, -4.362, -1.0), (0.342, -4.362, 1.0), (0.6428, -4.536, -1.0), (0.6428, -4.536, 1.0), (0.866, -4.802, -1.0), (0.866, -4.802, 1.0), (0.9848, -5.128, -1.0), (0.9848, -5.128, 1.0), (0.9848, -5.475, -1.0), (0.9848, -5.475, 1.0), (0.866, -5.802, -1.0), (0.866, -5.802, 1.0), (0.6428, -6.068, -1.0), (0.6428, -6.068, 1.0), (0.342, -6.242, -1.0), (0.342, -6.242, 1.0), (1.122e-08, -6.302, -1.0), (1.122e-08, -6.302, 1.0), (-0.342, -6.242, -1.0), (-0.342, -6.242, 1.0), (-0.6428, -6.068, -1.0), (-0.6428, -6.068, 1.0), (-0.866, -5.802, -1.0), (-0.866, -5.802, 1.0), (-0.9848, -5.475, -1.0), (-0.9848, -5.475, 1.0), (-0.9848, -5.128, -1.0), (-0.9848, -5.128, 1.0), (-0.866, -4.802, -1.0), (-0.866, -4.802, 1.0), (-0.6428, -4.536, -1.0), (-0.6428, -4.536, 1.0), (-0.342, -4.362, -1.0), (-0.342, -4.362, 1.0)], [], [(0, 1, 3, 2), (2, 3, 5, 4), (4, 5, 7, 6), (6, 7, 9, 8), (8, 9, 11, 10), (10, 11, 13, 12), (12, 13, 15, 14), (14, 15, 17, 16), (16, 17, 19, 18), (18, 19, 21, 20), (20, 21, 23, 22), (22, 23, 25, 24), (24, 25, 27, 26), (26, 27, 29, 28), (28, 29, 31, 30), (30, 31, 33, 32), (3, 1, 35, 33, 31, 29, 27, 25, 23, 21, 19, 17, 15, 13, 11, 9, 7, 5), (32, 33, 35, 34), (34, 35, 1, 0), (0, 2, 4, 6, 8, 10, 12, 14, 16, 18, 20, 22, 24, 26, 28, 30, 32, 34), (36, 37, 39, 38), (38, 39, 41, 40), (40, 41, 43, 42), (42, 43, 45, 44), (44, 45, 47, 46), (46, 47, 49, 48), (48, 49, 51, 50), (50, 51, 53, 52), (52, 53, 55, 54), (54, 55, 57, 56), (56, 57, 59, 58), (58, 59, 61, 60), (60, 61, 63, 62), (62, 63, 65, 64), (64, 65, 67, 66), (66, 67, 69, 68), (39, 37, 71, 69, 67, 65, 63, 61, 59, 57, 55, 53, 51, 49, 47, 45, 43, 41), (68, 69, 71, 70), (70, 71, 37, 36), (36, 38, 40, 42, 44, 46, 48, 50, 52, 54, 56, 58, 60, 62, 64, 66, 68, 70)])
me_x_1.polygons.foreach_set('use_smooth', [True] * 40)
_uv = me_x_1.uv_layers.new(name='UVマップ')
_uv.uv.foreach_set('vector', [1.0, 0.5, 1.0, 1.0, 0.9444, 1.0, 0.9444, 0.5, 0.9444, 0.5, 0.9444, 1.0, 0.8889, 1.0, 0.8889, 0.5, 0.8889, 0.5, 0.8889, 1.0, 0.8333, 1.0, 0.8333, 0.5, 0.8333, 0.5, 0.8333, 1.0, 0.7778, 1.0, 0.7778, 0.5, 0.7778, 0.5, 0.7778, 1.0, 0.7222, 1.0, 0.7222, 0.5, 0.7222, 0.5, 0.7222, 1.0, 0.6667, 1.0, 0.6667, 0.5, 0.6667, 0.5, 0.6667, 1.0, 0.6111, 1.0, 0.6111, 0.5, 0.6111, 0.5, 0.6111, 1.0, 0.5556, 1.0, 0.5556, 0.5, 0.5556, 0.5, 0.5556, 1.0, 0.5, 1.0, 0.5, 0.5, 0.5, 0.5, 0.5, 1.0, 0.4444, 1.0, 0.4444, 0.5, 0.4444, 0.5, 0.4444, 1.0, 0.3889, 1.0, 0.3889, 0.5, 0.3889, 0.5, 0.3889, 1.0, 0.3333, 1.0, 0.3333, 0.5, 0.3333, 0.5, 0.3333, 1.0, 0.2778, 1.0, 0.2778, 0.5, 0.2778, 0.5, 0.2778, 1.0, 0.2222, 1.0, 0.2222, 0.5, 0.2222, 0.5, 0.2222, 1.0, 0.1667, 1.0, 0.1667, 0.5, 0.1667, 0.5, 0.1667, 1.0, 0.1111, 1.0, 0.1111, 0.5, 0.3321, 0.4755, 0.25, 0.49, 0.1679, 0.4755, 0.09573, 0.4339, 0.04215, 0.37, 0.01365, 0.2917, 0.01365, 0.2083, 0.04215, 0.13, 0.09573, 0.06615, 0.1679, 0.02447, 0.25, 0.01, 0.3321, 0.02447, 0.4043, 0.06615, 0.4578, 0.13, 0.4864, 0.2083, 0.4864, 0.2917, 0.4578, 0.37, 0.4043, 0.4339, 0.1111, 0.5, 0.1111, 1.0, 0.05556, 1.0, 0.05556, 0.5, 0.05556, 0.5, 0.05556, 1.0, -1.863e-07, 1.0, -1.863e-07, 0.5, 0.75, 0.49, 0.8321, 0.4755, 0.9043, 0.4339, 0.9578, 0.37, 0.9864, 0.2917, 0.9864, 0.2083, 0.9578, 0.13, 0.9043, 0.06615, 0.8321, 0.02447, 0.75, 0.01, 0.6679, 0.02447, 0.5957, 0.06615, 0.5422, 0.13, 0.5136, 0.2083, 0.5136, 0.2917, 0.5422, 0.37, 0.5957, 0.4339, 0.6679, 0.4755, 1.0, 0.5, 1.0, 1.0, 0.9444, 1.0, 0.9444, 0.5, 0.9444, 0.5, 0.9444, 1.0, 0.8889, 1.0, 0.8889, 0.5, 0.8889, 0.5, 0.8889, 1.0, 0.8333, 1.0, 0.8333, 0.5, 0.8333, 0.5, 0.8333, 1.0, 0.7778, 1.0, 0.7778, 0.5, 0.7778, 0.5, 0.7778, 1.0, 0.7222, 1.0, 0.7222, 0.5, 0.7222, 0.5, 0.7222, 1.0, 0.6667, 1.0, 0.6667, 0.5, 0.6667, 0.5, 0.6667, 1.0, 0.6111, 1.0, 0.6111, 0.5, 0.6111, 0.5, 0.6111, 1.0, 0.5556, 1.0, 0.5556, 0.5, 0.5556, 0.5, 0.5556, 1.0, 0.5, 1.0, 0.5, 0.5, 0.5, 0.5, 0.5, 1.0, 0.4444, 1.0, 0.4444, 0.5, 0.4444, 0.5, 0.4444, 1.0, 0.3889, 1.0, 0.3889, 0.5, 0.3889, 0.5, 0.3889, 1.0, 0.3333, 1.0, 0.3333, 0.5, 0.3333, 0.5, 0.3333, 1.0, 0.2778, 1.0, 0.2778, 0.5, 0.2778, 0.5, 0.2778, 1.0, 0.2222, 1.0, 0.2222, 0.5, 0.2222, 0.5, 0.2222, 1.0, 0.1667, 1.0, 0.1667, 0.5, 0.1667, 0.5, 0.1667, 1.0, 0.1111, 1.0, 0.1111, 0.5, 0.3321, 0.4755, 0.25, 0.49, 0.1679, 0.4755, 0.09573, 0.4339, 0.04215, 0.37, 0.01365, 0.2917, 0.01365, 0.2083, 0.04215, 0.13, 0.09573, 0.06615, 0.1679, 0.02447, 0.25, 0.01, 0.3321, 0.02447, 0.4043, 0.06615, 0.4578, 0.13, 0.4864, 0.2083, 0.4864, 0.2917, 0.4578, 0.37, 0.4043, 0.4339, 0.1111, 0.5, 0.1111, 1.0, 0.05556, 1.0, 0.05556, 0.5, 0.05556, 0.5, 0.05556, 1.0, -1.863e-07, 1.0, -1.863e-07, 0.5, 0.75, 0.49, 0.8321, 0.4755, 0.9043, 0.4339, 0.9578, 0.37, 0.9864, 0.2917, 0.9864, 0.2083, 0.9578, 0.13, 0.9043, 0.06615, 0.8321, 0.02447, 0.75, 0.01, 0.6679, 0.02447, 0.5957, 0.06615, 0.5422, 0.13, 0.5136, 0.2083, 0.5136, 0.2917, 0.5422, 0.37, 0.5957, 0.4339, 0.6679, 0.4755])
me_x_1.materials.append(mat_003)
me_x_1.update()
me_x_2 = bpy.data.meshes.new('平面')
me_x_2.from_pydata([(-0.01291, -0.08762, -0.003905), (0.01709, -0.08762, -0.003905), (-0.01291, -0.07144, -0.003905), (0.01709, -0.07144, -0.003905), (0.006183, -0.07144, -0.003905), (-0.01291, -0.03762, -0.003905), (0.006183, -0.03762, -0.003905), (-0.01291, -0.08762, 0.006095), (0.01709, -0.08762, 0.006095), (-0.01291, -0.07144, 0.006095), (0.01709, -0.07144, 0.006095), (0.006183, -0.07144, 0.006095), (-0.01291, -0.03762, 0.006095), (0.006183, -0.03762, 0.006095), (-0.01291, 0.003905, -0.08762), (0.01709, 0.003905, -0.08762), (-0.01291, 0.003905, -0.07144), (0.01709, 0.003905, -0.07144), (0.006183, 0.003905, -0.07144), (-0.01291, 0.003905, -0.03762), (0.006183, 0.003905, -0.03762), (-0.01291, -0.006095, -0.08762), (0.01709, -0.006095, -0.08762), (-0.01291, -0.006095, -0.07144), (0.01709, -0.006095, -0.07144), (0.006183, -0.006095, -0.07144), (-0.01291, -0.006095, -0.03762), (0.006183, -0.006095, -0.03762), (-0.01291, 0.08762, 0.003905), (0.01709, 0.08762, 0.003905), (-0.01291, 0.07144, 0.003905), (0.01709, 0.07144, 0.003905), (0.006183, 0.07144, 0.003905), (-0.01291, 0.03762, 0.003905), (0.006183, 0.03762, 0.003905), (-0.01291, 0.08762, -0.006095), (0.01709, 0.08762, -0.006095), (-0.01291, 0.07144, -0.006095), (0.01709, 0.07144, -0.006095), (0.006183, 0.07144, -0.006095), (-0.01291, 0.03762, -0.006095), (0.006183, 0.03762, -0.006095), (-0.01291, -0.003905, 0.08762), (0.01709, -0.003905, 0.08762), (-0.01291, -0.003905, 0.07144), (0.01709, -0.003905, 0.07144), (0.006183, -0.003905, 0.07144), (-0.01291, -0.003905, 0.03762), (0.006183, -0.003905, 0.03762), (-0.01291, 0.006095, 0.08762), (0.01709, 0.006095, 0.08762), (-0.01291, 0.006095, 0.07144), (0.01709, 0.006095, 0.07144), (0.006183, 0.006095, 0.07144), (-0.01291, 0.006095, 0.03762), (0.006183, 0.006095, 0.03762), (-0.01291, 0.2226, -0.003905), (0.01709, 0.2226, -0.003905), (-0.01291, 0.2388, -0.003905), (0.01709, 0.2388, -0.003905), (0.006183, 0.2388, -0.003905), (-0.01291, 0.2726, -0.003905), (0.006183, 0.2726, -0.003905), (-0.01291, 0.2226, 0.006095), (0.01709, 0.2226, 0.006095), (-0.01291, 0.2388, 0.006095), (0.01709, 0.2388, 0.006095), (0.006183, 0.2388, 0.006095), (-0.01291, 0.2726, 0.006095), (0.006183, 0.2726, 0.006095), (-0.01291, 0.3141, -0.08762), (0.01709, 0.3141, -0.08762), (-0.01291, 0.3141, -0.07144), (0.01709, 0.3141, -0.07144), (0.006183, 0.3141, -0.07144), (-0.01291, 0.3141, -0.03762), (0.006183, 0.3141, -0.03762), (-0.01291, 0.3041, -0.08762), (0.01709, 0.3041, -0.08762), (-0.01291, 0.3041, -0.07144), (0.01709, 0.3041, -0.07144), (0.006183, 0.3041, -0.07144), (-0.01291, 0.3041, -0.03762), (0.006183, 0.3041, -0.03762), (-0.01291, 0.3979, 0.003905), (0.01709, 0.3979, 0.003905), (-0.01291, 0.3817, 0.003905), (0.01709, 0.3817, 0.003905), (0.006183, 0.3817, 0.003905), (-0.01291, 0.3479, 0.003905), (0.006183, 0.3479, 0.003905), (-0.01291, 0.3979, -0.006095), (0.01709, 0.3979, -0.006095), (-0.01291, 0.3817, -0.006095), (0.01709, 0.3817, -0.006095), (0.006183, 0.3817, -0.006095), (-0.01291, 0.3479, -0.006095), (0.006183, 0.3479, -0.006095), (-0.01291, 0.3063, 0.08762), (0.01709, 0.3063, 0.08762), (-0.01291, 0.3063, 0.07144), (0.01709, 0.3063, 0.07144), (0.006183, 0.3063, 0.07144), (-0.01291, 0.3063, 0.03762), (0.006183, 0.3063, 0.03762), (-0.01291, 0.3163, 0.08762), (0.01709, 0.3163, 0.08762), (-0.01291, 0.3163, 0.07144), (0.01709, 0.3163, 0.07144), (0.006183, 0.3163, 0.07144), (-0.01291, 0.3163, 0.03762), (0.006183, 0.3163, 0.03762), (0.015, 0.3218, -1.132e-09), (-0.015, 0.3218, 1.132e-09), (0.015, 0.3209, 0.005209), (-0.015, 0.3209, 0.005209), (0.015, 0.3183, 0.009791), (-0.015, 0.3183, 0.009791), (0.015, 0.3143, 0.01319), (-0.015, 0.3143, 0.01319), (0.015, 0.3094, 0.015), (-0.015, 0.3094, 0.015), (0.015, 0.3042, 0.015), (-0.015, 0.3042, 0.015), (0.015, 0.2993, 0.01319), (-0.015, 0.2993, 0.01319), (0.015, 0.2953, 0.009791), (-0.015, 0.2953, 0.009791), (0.015, 0.2927, 0.005209), (-0.015, 0.2927, 0.005209), (0.015, 0.2918, -1.132e-09), (-0.015, 0.2918, 1.132e-09), (0.015, 0.2927, -0.005209), (-0.015, 0.2927, -0.005209), (0.015, 0.2953, -0.009791), (-0.015, 0.2953, -0.009791), (0.015, 0.2993, -0.01319), (-0.015, 0.2993, -0.01319), (0.015, 0.3042, -0.015), (-0.015, 0.3042, -0.015), (0.015, 0.3094, -0.015), (-0.015, 0.3094, -0.015), (0.015, 0.3143, -0.01319), (-0.015, 0.3143, -0.01319), (0.015, 0.3183, -0.009791), (-0.015, 0.3183, -0.009791), (0.015, 0.3209, -0.005209), (-0.015, 0.3209, -0.005209), (0.015, 0.015, 1.339e-08), (-0.015, 0.015, 1.566e-08), (0.015, 0.0141, 0.005209), (-0.015, 0.0141, 0.005209), (0.015, 0.01149, 0.009791), (-0.015, 0.01149, 0.009791), (0.015, 0.0075, 0.01319), (-0.015, 0.0075, 0.01319), (0.015, 0.002605, 0.015), (-0.015, 0.002605, 0.015), (0.015, -0.002605, 0.015), (-0.015, -0.002605, 0.015), (0.015, -0.0075, 0.01319), (-0.015, -0.0075, 0.01319), (0.015, -0.01149, 0.009791), (-0.015, -0.01149, 0.009791), (0.015, -0.0141, 0.005209), (-0.015, -0.0141, 0.005209), (0.015, -0.015, 1.339e-08), (-0.015, -0.015, 1.566e-08), (0.015, -0.0141, -0.005209), (-0.015, -0.0141, -0.005209), (0.015, -0.01149, -0.009791), (-0.015, -0.01149, -0.009791), (0.015, -0.0075, -0.01319), (-0.015, -0.0075, -0.01319), (0.015, -0.002605, -0.015), (-0.015, -0.002605, -0.015), (0.015, 0.002605, -0.015), (-0.015, 0.002605, -0.015), (0.015, 0.0075, -0.01319), (-0.015, 0.0075, -0.01319), (0.015, 0.01149, -0.009791), (-0.015, 0.01149, -0.009791), (0.015, 0.0141, -0.005209), (-0.015, 0.0141, -0.005209)], [], [(0, 1, 3, 4, 2), (2, 4, 6, 5), (7, 9, 11, 10, 8), (9, 12, 13, 11), (0, 7, 8, 1), (4, 11, 13, 6), (3, 10, 11, 4), (1, 8, 10, 3), (2, 9, 7, 0), (5, 12, 9, 2), (6, 13, 12, 5), (14, 15, 17, 18, 16), (16, 18, 20, 19), (21, 23, 25, 24, 22), (23, 26, 27, 25), (14, 21, 22, 15), (18, 25, 27, 20), (17, 24, 25, 18), (15, 22, 24, 17), (16, 23, 21, 14), (19, 26, 23, 16), (20, 27, 26, 19), (28, 29, 31, 32, 30), (30, 32, 34, 33), (35, 37, 39, 38, 36), (37, 40, 41, 39), (28, 35, 36, 29), (32, 39, 41, 34), (31, 38, 39, 32), (29, 36, 38, 31), (30, 37, 35, 28), (33, 40, 37, 30), (34, 41, 40, 33), (42, 43, 45, 46, 44), (44, 46, 48, 47), (49, 51, 53, 52, 50), (51, 54, 55, 53), (42, 49, 50, 43), (46, 53, 55, 48), (45, 52, 53, 46), (43, 50, 52, 45), (44, 51, 49, 42), (47, 54, 51, 44), (48, 55, 54, 47), (56, 57, 59, 60, 58), (58, 60, 62, 61), (63, 65, 67, 66, 64), (65, 68, 69, 67), (56, 63, 64, 57), (60, 67, 69, 62), (59, 66, 67, 60), (57, 64, 66, 59), (58, 65, 63, 56), (61, 68, 65, 58), (62, 69, 68, 61), (70, 71, 73, 74, 72), (72, 74, 76, 75), (77, 79, 81, 80, 78), (79, 82, 83, 81), (70, 77, 78, 71), (74, 81, 83, 76), (73, 80, 81, 74), (71, 78, 80, 73), (72, 79, 77, 70), (75, 82, 79, 72), (76, 83, 82, 75), (84, 85, 87, 88, 86), (86, 88, 90, 89), (91, 93, 95, 94, 92), (93, 96, 97, 95), (84, 91, 92, 85), (88, 95, 97, 90), (87, 94, 95, 88), (85, 92, 94, 87), (86, 93, 91, 84), (89, 96, 93, 86), (90, 97, 96, 89), (98, 99, 101, 102, 100), (100, 102, 104, 103), (105, 107, 109, 108, 106), (107, 110, 111, 109), (98, 105, 106, 99), (102, 109, 111, 104), (101, 108, 109, 102), (99, 106, 108, 101), (100, 107, 105, 98), (103, 110, 107, 100), (104, 111, 110, 103), (112, 113, 115, 114), (114, 115, 117, 116), (116, 117, 119, 118), (118, 119, 121, 120), (120, 121, 123, 122), (122, 123, 125, 124), (124, 125, 127, 126), (126, 127, 129, 128), (128, 129, 131, 130), (130, 131, 133, 132), (132, 133, 135, 134), (134, 135, 137, 136), (136, 137, 139, 138), (138, 139, 141, 140), (140, 141, 143, 142), (142, 143, 145, 144), (115, 113, 147, 145, 143, 141, 139, 137, 135, 133, 131, 129, 127, 125, 123, 121, 119, 117), (144, 145, 147, 146), (146, 147, 113, 112), (112, 114, 116, 118, 120, 122, 124, 126, 128, 130, 132, 134, 136, 138, 140, 142, 144, 146), (148, 149, 151, 150), (150, 151, 153, 152), (152, 153, 155, 154), (154, 155, 157, 156), (156, 157, 159, 158), (158, 159, 161, 160), (160, 161, 163, 162), (162, 163, 165, 164), (164, 165, 167, 166), (166, 167, 169, 168), (168, 169, 171, 170), (170, 171, 173, 172), (172, 173, 175, 174), (174, 175, 177, 176), (176, 177, 179, 178), (178, 179, 181, 180), (151, 149, 183, 181, 179, 177, 175, 173, 171, 169, 167, 165, 163, 161, 159, 157, 155, 153), (180, 181, 183, 182), (182, 183, 149, 148), (148, 150, 152, 154, 156, 158, 160, 162, 164, 166, 168, 170, 172, 174, 176, 178, 180, 182)])
me_x_2.polygons.foreach_set('use_smooth', [0, 0, 0, 0, 0, 0, 0, 0, 0, 0, 0, 0, 0, 0, 0, 0, 0, 0, 0, 0, 0, 0, 0, 0, 0, 0, 0, 0, 0, 0, 0, 0, 0, 0, 0, 0, 0, 0, 0, 0, 0, 0, 0, 0, 0, 0, 0, 0, 0, 0, 0, 0, 0, 0, 0, 0, 0, 0, 0, 0, 0, 0, 0, 0, 0, 0, 0, 0, 0, 0, 0, 0, 0, 0, 0, 0, 0, 0, 0, 0, 0, 0, 0, 0, 0, 0, 0, 0, 1, 1, 1, 1, 1, 1, 1, 1, 1, 1, 1, 1, 1, 1, 1, 1, 1, 1, 1, 1, 1, 1, 1, 1, 1, 1, 1, 1, 1, 1, 1, 1, 1, 1, 1, 1, 1, 1, 1, 1])
_uv = me_x_2.uv_layers.new(name='UVマップ')
_uv.uv.foreach_set('vector', [0.0, 0.0, 1.0, 0.0, 1.0, 1.0, 0.5, 1.0, 0.0, 1.0, 0.0, 1.0, 0.5, 1.0, 0.5, 1.0, 0.0, 1.0, 0.0, 0.0, 0.0, 1.0, 0.5, 1.0, 1.0, 1.0, 1.0, 0.0, 0.0, 1.0, 0.0, 1.0, 0.5, 1.0, 0.5, 1.0, 0.0, 0.0, 0.0, 0.0, 1.0, 0.0, 1.0, 0.0, 0.5, 1.0, 0.5, 1.0, 0.5, 1.0, 0.5, 1.0, 1.0, 1.0, 1.0, 1.0, 0.5, 1.0, 0.5, 1.0, 1.0, 0.0, 1.0, 0.0, 1.0, 1.0, 1.0, 1.0, 0.0, 1.0, 0.0, 1.0, 0.0, 0.0, 0.0, 0.0, 0.0, 1.0, 0.0, 1.0, 0.0, 1.0, 0.0, 1.0, 0.5, 1.0, 0.5, 1.0, 0.0, 1.0, 0.0, 1.0, 0.0, 0.0, 1.0, 0.0, 1.0, 1.0, 0.5, 1.0, 0.0, 1.0, 0.0, 1.0, 0.5, 1.0, 0.5, 1.0, 0.0, 1.0, 0.0, 0.0, 0.0, 1.0, 0.5, 1.0, 1.0, 1.0, 1.0, 0.0, 0.0, 1.0, 0.0, 1.0, 0.5, 1.0, 0.5, 1.0, 0.0, 0.0, 0.0, 0.0, 1.0, 0.0, 1.0, 0.0, 0.5, 1.0, 0.5, 1.0, 0.5, 1.0, 0.5, 1.0, 1.0, 1.0, 1.0, 1.0, 0.5, 1.0, 0.5, 1.0, 1.0, 0.0, 1.0, 0.0, 1.0, 1.0, 1.0, 1.0, 0.0, 1.0, 0.0, 1.0, 0.0, 0.0, 0.0, 0.0, 0.0, 1.0, 0.0, 1.0, 0.0, 1.0, 0.0, 1.0, 0.5, 1.0, 0.5, 1.0, 0.0, 1.0, 0.0, 1.0, 0.0, 0.0, 1.0, 0.0, 1.0, 1.0, 0.5, 1.0, 0.0, 1.0, 0.0, 1.0, 0.5, 1.0, 0.5, 1.0, 0.0, 1.0, 0.0, 0.0, 0.0, 1.0, 0.5, 1.0, 1.0, 1.0, 1.0, 0.0, 0.0, 1.0, 0.0, 1.0, 0.5, 1.0, 0.5, 1.0, 0.0, 0.0, 0.0, 0.0, 1.0, 0.0, 1.0, 0.0, 0.5, 1.0, 0.5, 1.0, 0.5, 1.0, 0.5, 1.0, 1.0, 1.0, 1.0, 1.0, 0.5, 1.0, 0.5, 1.0, 1.0, 0.0, 1.0, 0.0, 1.0, 1.0, 1.0, 1.0, 0.0, 1.0, 0.0, 1.0, 0.0, 0.0, 0.0, 0.0, 0.0, 1.0, 0.0, 1.0, 0.0, 1.0, 0.0, 1.0, 0.5, 1.0, 0.5, 1.0, 0.0, 1.0, 0.0, 1.0, 0.0, 0.0, 1.0, 0.0, 1.0, 1.0, 0.5, 1.0, 0.0, 1.0, 0.0, 1.0, 0.5, 1.0, 0.5, 1.0, 0.0, 1.0, 0.0, 0.0, 0.0, 1.0, 0.5, 1.0, 1.0, 1.0, 1.0, 0.0, 0.0, 1.0, 0.0, 1.0, 0.5, 1.0, 0.5, 1.0, 0.0, 0.0, 0.0, 0.0, 1.0, 0.0, 1.0, 0.0, 0.5, 1.0, 0.5, 1.0, 0.5, 1.0, 0.5, 1.0, 1.0, 1.0, 1.0, 1.0, 0.5, 1.0, 0.5, 1.0, 1.0, 0.0, 1.0, 0.0, 1.0, 1.0, 1.0, 1.0, 0.0, 1.0, 0.0, 1.0, 0.0, 0.0, 0.0, 0.0, 0.0, 1.0, 0.0, 1.0, 0.0, 1.0, 0.0, 1.0, 0.5, 1.0, 0.5, 1.0, 0.0, 1.0, 0.0, 1.0, 0.0, 0.0, 1.0, 0.0, 1.0, 1.0, 0.5, 1.0, 0.0, 1.0, 0.0, 1.0, 0.5, 1.0, 0.5, 1.0, 0.0, 1.0, 0.0, 0.0, 0.0, 1.0, 0.5, 1.0, 1.0, 1.0, 1.0, 0.0, 0.0, 1.0, 0.0, 1.0, 0.5, 1.0, 0.5, 1.0, 0.0, 0.0, 0.0, 0.0, 1.0, 0.0, 1.0, 0.0, 0.5, 1.0, 0.5, 1.0, 0.5, 1.0, 0.5, 1.0, 1.0, 1.0, 1.0, 1.0, 0.5, 1.0, 0.5, 1.0, 1.0, 0.0, 1.0, 0.0, 1.0, 1.0, 1.0, 1.0, 0.0, 1.0, 0.0, 1.0, 0.0, 0.0, 0.0, 0.0, 0.0, 1.0, 0.0, 1.0, 0.0, 1.0, 0.0, 1.0, 0.5, 1.0, 0.5, 1.0, 0.0, 1.0, 0.0, 1.0, 0.0, 0.0, 1.0, 0.0, 1.0, 1.0, 0.5, 1.0, 0.0, 1.0, 0.0, 1.0, 0.5, 1.0, 0.5, 1.0, 0.0, 1.0, 0.0, 0.0, 0.0, 1.0, 0.5, 1.0, 1.0, 1.0, 1.0, 0.0, 0.0, 1.0, 0.0, 1.0, 0.5, 1.0, 0.5, 1.0, 0.0, 0.0, 0.0, 0.0, 1.0, 0.0, 1.0, 0.0, 0.5, 1.0, 0.5, 1.0, 0.5, 1.0, 0.5, 1.0, 1.0, 1.0, 1.0, 1.0, 0.5, 1.0, 0.5, 1.0, 1.0, 0.0, 1.0, 0.0, 1.0, 1.0, 1.0, 1.0, 0.0, 1.0, 0.0, 1.0, 0.0, 0.0, 0.0, 0.0, 0.0, 1.0, 0.0, 1.0, 0.0, 1.0, 0.0, 1.0, 0.5, 1.0, 0.5, 1.0, 0.0, 1.0, 0.0, 1.0, 0.0, 0.0, 1.0, 0.0, 1.0, 1.0, 0.5, 1.0, 0.0, 1.0, 0.0, 1.0, 0.5, 1.0, 0.5, 1.0, 0.0, 1.0, 0.0, 0.0, 0.0, 1.0, 0.5, 1.0, 1.0, 1.0, 1.0, 0.0, 0.0, 1.0, 0.0, 1.0, 0.5, 1.0, 0.5, 1.0, 0.0, 0.0, 0.0, 0.0, 1.0, 0.0, 1.0, 0.0, 0.5, 1.0, 0.5, 1.0, 0.5, 1.0, 0.5, 1.0, 1.0, 1.0, 1.0, 1.0, 0.5, 1.0, 0.5, 1.0, 1.0, 0.0, 1.0, 0.0, 1.0, 1.0, 1.0, 1.0, 0.0, 1.0, 0.0, 1.0, 0.0, 0.0, 0.0, 0.0, 0.0, 1.0, 0.0, 1.0, 0.0, 1.0, 0.0, 1.0, 0.5, 1.0, 0.5, 1.0, 0.0, 1.0, 0.0, 1.0, 0.0, 0.0, 1.0, 0.0, 1.0, 1.0, 0.5, 1.0, 0.0, 1.0, 0.0, 1.0, 0.5, 1.0, 0.5, 1.0, 0.0, 1.0, 0.0, 0.0, 0.0, 1.0, 0.5, 1.0, 1.0, 1.0, 1.0, 0.0, 0.0, 1.0, 0.0, 1.0, 0.5, 1.0, 0.5, 1.0, 0.0, 0.0, 0.0, 0.0, 1.0, 0.0, 1.0, 0.0, 0.5, 1.0, 0.5, 1.0, 0.5, 1.0, 0.5, 1.0, 1.0, 1.0, 1.0, 1.0, 0.5, 1.0, 0.5, 1.0, 1.0, 0.0, 1.0, 0.0, 1.0, 1.0, 1.0, 1.0, 0.0, 1.0, 0.0, 1.0, 0.0, 0.0, 0.0, 0.0, 0.0, 1.0, 0.0, 1.0, 0.0, 1.0, 0.0, 1.0, 0.5, 1.0, 0.5, 1.0, 0.0, 1.0, 0.0, 1.0, 1.0, 0.5, 1.0, 1.0, 0.9444, 1.0, 0.9444, 0.5, 0.9444, 0.5, 0.9444, 1.0, 0.8889, 1.0, 0.8889, 0.5, 0.8889, 0.5, 0.8889, 1.0, 0.8333, 1.0, 0.8333, 0.5, 0.8333, 0.5, 0.8333, 1.0, 0.7778, 1.0, 0.7778, 0.5, 0.7778, 0.5, 0.7778, 1.0, 0.7222, 1.0, 0.7222, 0.5, 0.7222, 0.5, 0.7222, 1.0, 0.6667, 1.0, 0.6667, 0.5, 0.6667, 0.5, 0.6667, 1.0, 0.6111, 1.0, 0.6111, 0.5, 0.6111, 0.5, 0.6111, 1.0, 0.5556, 1.0, 0.5556, 0.5, 0.5556, 0.5, 0.5556, 1.0, 0.5, 1.0, 0.5, 0.5, 0.5, 0.5, 0.5, 1.0, 0.4444, 1.0, 0.4444, 0.5, 0.4444, 0.5, 0.4444, 1.0, 0.3889, 1.0, 0.3889, 0.5, 0.3889, 0.5, 0.3889, 1.0, 0.3333, 1.0, 0.3333, 0.5, 0.3333, 0.5, 0.3333, 1.0, 0.2778, 1.0, 0.2778, 0.5, 0.2778, 0.5, 0.2778, 1.0, 0.2222, 1.0, 0.2222, 0.5, 0.2222, 0.5, 0.2222, 1.0, 0.1667, 1.0, 0.1667, 0.5, 0.1667, 0.5, 0.1667, 1.0, 0.1111, 1.0, 0.1111, 0.5, 0.3321, 0.4755, 0.25, 0.49, 0.1679, 0.4755, 0.09573, 0.4339, 0.04215, 0.37, 0.01365, 0.2917, 0.01365, 0.2083, 0.04215, 0.13, 0.09573, 0.06615, 0.1679, 0.02447, 0.25, 0.01, 0.3321, 0.02447, 0.4043, 0.06615, 0.4578, 0.13, 0.4864, 0.2083, 0.4864, 0.2917, 0.4578, 0.37, 0.4043, 0.4339, 0.1111, 0.5, 0.1111, 1.0, 0.05556, 1.0, 0.05556, 0.5, 0.05556, 0.5, 0.05556, 1.0, -1.863e-07, 1.0, -1.863e-07, 0.5, 0.75, 0.49, 0.8321, 0.4755, 0.9043, 0.4339, 0.9578, 0.37, 0.9864, 0.2917, 0.9864, 0.2083, 0.9578, 0.13, 0.9043, 0.06615, 0.8321, 0.02447, 0.75, 0.01, 0.6679, 0.02447, 0.5957, 0.06615, 0.5422, 0.13, 0.5136, 0.2083, 0.5136, 0.2917, 0.5422, 0.37, 0.5957, 0.4339, 0.6679, 0.4755, 1.0, 0.5, 1.0, 1.0, 0.9444, 1.0, 0.9444, 0.5, 0.9444, 0.5, 0.9444, 1.0, 0.8889, 1.0, 0.8889, 0.5, 0.8889, 0.5, 0.8889, 1.0, 0.8333, 1.0, 0.8333, 0.5, 0.8333, 0.5, 0.8333, 1.0, 0.7778, 1.0, 0.7778, 0.5, 0.7778, 0.5, 0.7778, 1.0, 0.7222, 1.0, 0.7222, 0.5, 0.7222, 0.5, 0.7222, 1.0, 0.6667, 1.0, 0.6667, 0.5, 0.6667, 0.5, 0.6667, 1.0, 0.6111, 1.0, 0.6111, 0.5, 0.6111, 0.5, 0.6111, 1.0, 0.5556, 1.0, 0.5556, 0.5, 0.5556, 0.5, 0.5556, 1.0, 0.5, 1.0, 0.5, 0.5, 0.5, 0.5, 0.5, 1.0, 0.4444, 1.0, 0.4444, 0.5, 0.4444, 0.5, 0.4444, 1.0, 0.3889, 1.0, 0.3889, 0.5, 0.3889, 0.5, 0.3889, 1.0, 0.3333, 1.0, 0.3333, 0.5, 0.3333, 0.5, 0.3333, 1.0, 0.2778, 1.0, 0.2778, 0.5, 0.2778, 0.5, 0.2778, 1.0, 0.2222, 1.0, 0.2222, 0.5, 0.2222, 0.5, 0.2222, 1.0, 0.1667, 1.0, 0.1667, 0.5, 0.1667, 0.5, 0.1667, 1.0, 0.1111, 1.0, 0.1111, 0.5, 0.3321, 0.4755, 0.25, 0.49, 0.1679, 0.4755, 0.09573, 0.4339, 0.04215, 0.37, 0.01365, 0.2917, 0.01365, 0.2083, 0.04215, 0.13, 0.09573, 0.06615, 0.1679, 0.02447, 0.25, 0.01, 0.3321, 0.02447, 0.4043, 0.06615, 0.4578, 0.13, 0.4864, 0.2083, 0.4864, 0.2917, 0.4578, 0.37, 0.4043, 0.4339, 0.1111, 0.5, 0.1111, 1.0, 0.05556, 1.0, 0.05556, 0.5, 0.05556, 0.5, 0.05556, 1.0, -1.863e-07, 1.0, -1.863e-07, 0.5, 0.75, 0.49, 0.8321, 0.4755, 0.9043, 0.4339, 0.9578, 0.37, 0.9864, 0.2917, 0.9864, 0.2083, 0.9578, 0.13, 0.9043, 0.06615, 0.8321, 0.02447, 0.75, 0.01, 0.6679, 0.02447, 0.5957, 0.06615, 0.5422, 0.13, 0.5136, 0.2083, 0.5136, 0.2917, 0.5422, 0.37, 0.5957, 0.4339, 0.6679, 0.4755])
me_x_2.materials.append(mat_002)
me_x_2.update()
me_006 = bpy.data.meshes.new('円柱.006')
me_006.from_pydata([(0.0, 1.0, -1.0), (0.0, 1.0, 1.0), (0.342, 0.9397, -1.0), (0.342, 0.9397, 1.0), (0.6428, 0.766, -1.0), (0.6428, 0.766, 1.0), (0.866, 0.5, -1.0), (0.866, 0.5, 1.0), (0.9848, 0.1736, -1.0), (0.9848, 0.1736, 1.0), (0.9848, -0.1736, -1.0), (0.9848, -0.1736, 1.0), (0.866, -0.5, -1.0), (0.866, -0.5, 1.0), (0.6428, -0.766, -1.0), (0.6428, -0.766, 1.0), (0.342, -0.9397, -1.0), (0.342, -0.9397, 1.0), (0.0, -1.0, -1.0), (0.0, -1.0, 1.0), (-0.342, -0.9397, -1.0), (-0.342, -0.9397, 1.0), (-0.6428, -0.766, -1.0), (-0.6428, -0.766, 1.0), (-0.866, -0.5, -1.0), (-0.866, -0.5, 1.0), (-0.9848, -0.1736, -1.0), (-0.9848, -0.1736, 1.0), (-0.9848, 0.1736, -1.0), (-0.9848, 0.1736, 1.0), (-0.866, 0.5, -1.0), (-0.866, 0.5, 1.0), (-0.6428, 0.766, -1.0), (-0.6428, 0.766, 1.0), (-0.342, 0.9397, -1.0), (-0.342, 0.9397, 1.0), (-0.04715, -0.8145, 1.116), (-0.0539, 0.7898, 1.0), (0.115, 0.7898, 1.0), (0.1083, -0.8145, 0.8837), (0.00793, -0.8145, 3.097), (0.001181, 0.7898, 2.98), (0.1701, 0.7898, 2.98), (0.1634, -0.8145, 2.864), (-4.806e-07, -16.95, -1.0), (-4.731e-07, -16.95, 1.0), (0.342, -17.02, -1.0), (0.342, -17.02, 1.0), (0.6428, -17.19, -1.0), (0.6428, -17.19, 1.0), (0.866, -17.45, -1.0), (0.866, -17.45, 1.0), (0.9848, -17.78, -1.0), (0.9848, -17.78, 1.0), (0.9848, -18.13, -1.0), (0.9848, -18.13, 1.0), (0.866, -18.45, -1.0), (0.866, -18.45, 1.0), (0.6428, -18.72, -1.0), (0.6428, -18.72, 1.0), (0.342, -18.89, -1.0), (0.342, -18.89, 1.0), (-4.806e-07, -18.95, -1.0), (-4.731e-07, -18.95, 1.0), (-0.342, -18.89, -1.0), (-0.342, -18.89, 1.0), (-0.6428, -18.72, -1.0), (-0.6428, -18.72, 1.0), (-0.866, -18.45, -1.0), (-0.866, -18.45, 1.0), (-0.9848, -18.13, -1.0), (-0.9848, -18.13, 1.0), (-0.9848, -17.78, -1.0), (-0.9848, -17.78, 1.0), (-0.866, -17.45, -1.0), (-0.866, -17.45, 1.0), (-0.6428, -17.19, -1.0), (-0.6428, -17.19, 1.0), (-0.342, -17.02, -1.0), (-0.342, -17.02, 1.0), (-0.04715, -18.77, 1.116), (-0.0539, -17.17, 1.0), (0.115, -17.17, 1.0), (0.1083, -18.77, 0.8837), (0.007929, -18.77, 3.097), (0.00118, -17.17, 2.98), (0.1701, -17.17, 2.98), (0.1634, -18.77, 2.864)], [], [(0, 1, 3, 2), (2, 3, 5, 4), (4, 5, 7, 6), (6, 7, 9, 8), (8, 9, 11, 10), (10, 11, 13, 12), (12, 13, 15, 14), (14, 15, 17, 16), (16, 17, 19, 18), (18, 19, 21, 20), (20, 21, 23, 22), (22, 23, 25, 24), (24, 25, 27, 26), (26, 27, 29, 28), (28, 29, 31, 30), (30, 31, 33, 32), (3, 38, 39, 36, 21, 19, 17, 15, 13, 11, 9, 7, 5), (32, 33, 35, 34), (34, 35, 1, 0), (0, 2, 4, 6, 8, 10, 12, 14, 16, 18, 20, 22, 24, 26, 28, 30, 32, 34), (21, 36, 37, 38, 3, 1, 35, 33, 31, 29, 27, 25, 23), (39, 38, 42, 43), (41, 40, 43, 42), (37, 36, 40, 41), (36, 39, 43, 40), (38, 37, 41, 42), (44, 45, 47, 46), (46, 47, 49, 48), (48, 49, 51, 50), (50, 51, 53, 52), (52, 53, 55, 54), (54, 55, 57, 56), (56, 57, 59, 58), (58, 59, 61, 60), (60, 61, 63, 62), (62, 63, 65, 64), (64, 65, 67, 66), (66, 67, 69, 68), (68, 69, 71, 70), (70, 71, 73, 72), (72, 73, 75, 74), (74, 75, 77, 76), (47, 82, 83, 80, 65, 63, 61, 59, 57, 55, 53, 51, 49), (76, 77, 79, 78), (78, 79, 45, 44), (44, 46, 48, 50, 52, 54, 56, 58, 60, 62, 64, 66, 68, 70, 72, 74, 76, 78), (65, 80, 81, 82, 47, 45, 79, 77, 75, 73, 71, 69, 67), (83, 82, 86, 87), (85, 84, 87, 86), (81, 80, 84, 85), (80, 83, 87, 84), (82, 81, 85, 86)])
me_006.polygons.foreach_set('use_smooth', [True] * 52)
_uv = me_006.uv_layers.new(name='UVマップ')
_uv.uv.foreach_set('vector', [1.0, 0.5, 1.0, 1.0, 0.9444, 1.0, 0.9444, 0.5, 0.9444, 0.5, 0.9444, 1.0, 0.8889, 1.0, 0.8889, 0.5, 0.8889, 0.5, 0.8889, 1.0, 0.8333, 1.0, 0.8333, 0.5, 0.8333, 0.5, 0.8333, 1.0, 0.7778, 1.0, 0.7778, 0.5, 0.7778, 0.5, 0.7778, 1.0, 0.7222, 1.0, 0.7222, 0.5, 0.7222, 0.5, 0.7222, 1.0, 0.6667, 1.0, 0.6667, 0.5, 0.6667, 0.5, 0.6667, 1.0, 0.6111, 1.0, 0.6111, 0.5, 0.6111, 0.5, 0.6111, 1.0, 0.5556, 1.0, 0.5556, 0.5, 0.5556, 0.5, 0.5556, 1.0, 0.5, 1.0, 0.5, 0.5, 0.5, 0.5, 0.5, 1.0, 0.4444, 1.0, 0.4444, 0.5, 0.4444, 0.5, 0.4444, 1.0, 0.3889, 1.0, 0.3889, 0.5, 0.3889, 0.5, 0.3889, 1.0, 0.3333, 1.0, 0.3333, 0.5, 0.3333, 0.5, 0.3333, 1.0, 0.2778, 1.0, 0.2778, 0.5, 0.2778, 0.5, 0.2778, 1.0, 0.2222, 1.0, 0.2222, 0.5, 0.2222, 0.5, 0.2222, 1.0, 0.1667, 1.0, 0.1667, 0.5, 0.1667, 0.5, 0.1667, 1.0, 0.1111, 1.0, 0.1111, 0.5, 0.3321, 0.4755, 0.2776, 0.4396, 0.2776, 0.0565, 0.2371, 0.05255, 0.1679, 0.02447, 0.25, 0.01, 0.3321, 0.02447, 0.4043, 0.06615, 0.4578, 0.13, 0.4864, 0.2083, 0.4864, 0.2917, 0.4578, 0.37, 0.4043, 0.4339, 0.1111, 0.5, 0.1111, 1.0, 0.05556, 1.0, 0.05556, 0.5, 0.05556, 0.5, 0.05556, 1.0, -1.863e-07, 1.0, -1.863e-07, 0.5, 0.75, 0.49, 0.8321, 0.4755, 0.9043, 0.4339, 0.9578, 0.37, 0.9864, 0.2917, 0.9864, 0.2083, 0.9578, 0.13, 0.9043, 0.06615, 0.8321, 0.02447, 0.75, 0.01, 0.6679, 0.02447, 0.5957, 0.06615, 0.5422, 0.13, 0.5136, 0.2083, 0.5136, 0.2917, 0.5422, 0.37, 0.5957, 0.4339, 0.6679, 0.4755, 0.1679, 0.02447, 0.2371, 0.05255, 0.2371, 0.4396, 0.2776, 0.4396, 0.3321, 0.4755, 0.25, 0.49, 0.1679, 0.4755, 0.09573, 0.4339, 0.04215, 0.37, 0.01365, 0.2917, 0.01365, 0.2083, 0.04215, 0.13, 0.09573, 0.06615, 0.2776, 0.0565, 0.2776, 0.4396, 0.2776, 0.4396, 0.2776, 0.0565, 0.2371, 0.4396, 0.2371, 0.05255, 0.2776, 0.0565, 0.2776, 0.4396, 0.2371, 0.4396, 0.2371, 0.05255, 0.2371, 0.05255, 0.2371, 0.4396, 0.2371, 0.05255, 0.2776, 0.0565, 0.2776, 0.0565, 0.2371, 0.05255, 0.2776, 0.4396, 0.2371, 0.4396, 0.2371, 0.4396, 0.2776, 0.4396, 1.0, 0.5, 1.0, 1.0, 0.9444, 1.0, 0.9444, 0.5, 0.9444, 0.5, 0.9444, 1.0, 0.8889, 1.0, 0.8889, 0.5, 0.8889, 0.5, 0.8889, 1.0, 0.8333, 1.0, 0.8333, 0.5, 0.8333, 0.5, 0.8333, 1.0, 0.7778, 1.0, 0.7778, 0.5, 0.7778, 0.5, 0.7778, 1.0, 0.7222, 1.0, 0.7222, 0.5, 0.7222, 0.5, 0.7222, 1.0, 0.6667, 1.0, 0.6667, 0.5, 0.6667, 0.5, 0.6667, 1.0, 0.6111, 1.0, 0.6111, 0.5, 0.6111, 0.5, 0.6111, 1.0, 0.5556, 1.0, 0.5556, 0.5, 0.5556, 0.5, 0.5556, 1.0, 0.5, 1.0, 0.5, 0.5, 0.5, 0.5, 0.5, 1.0, 0.4444, 1.0, 0.4444, 0.5, 0.4444, 0.5, 0.4444, 1.0, 0.3889, 1.0, 0.3889, 0.5, 0.3889, 0.5, 0.3889, 1.0, 0.3333, 1.0, 0.3333, 0.5, 0.3333, 0.5, 0.3333, 1.0, 0.2778, 1.0, 0.2778, 0.5, 0.2778, 0.5, 0.2778, 1.0, 0.2222, 1.0, 0.2222, 0.5, 0.2222, 0.5, 0.2222, 1.0, 0.1667, 1.0, 0.1667, 0.5, 0.1667, 0.5, 0.1667, 1.0, 0.1111, 1.0, 0.1111, 0.5, 0.3321, 0.4755, 0.2776, 0.4396, 0.2776, 0.0565, 0.2371, 0.05255, 0.1679, 0.02447, 0.25, 0.01, 0.3321, 0.02447, 0.4043, 0.06615, 0.4578, 0.13, 0.4864, 0.2083, 0.4864, 0.2917, 0.4578, 0.37, 0.4043, 0.4339, 0.1111, 0.5, 0.1111, 1.0, 0.05556, 1.0, 0.05556, 0.5, 0.05556, 0.5, 0.05556, 1.0, -1.863e-07, 1.0, -1.863e-07, 0.5, 0.75, 0.49, 0.8321, 0.4755, 0.9043, 0.4339, 0.9578, 0.37, 0.9864, 0.2917, 0.9864, 0.2083, 0.9578, 0.13, 0.9043, 0.06615, 0.8321, 0.02447, 0.75, 0.01, 0.6679, 0.02447, 0.5957, 0.06615, 0.5422, 0.13, 0.5136, 0.2083, 0.5136, 0.2917, 0.5422, 0.37, 0.5957, 0.4339, 0.6679, 0.4755, 0.1679, 0.02447, 0.2371, 0.05255, 0.2371, 0.4396, 0.2776, 0.4396, 0.3321, 0.4755, 0.25, 0.49, 0.1679, 0.4755, 0.09573, 0.4339, 0.04215, 0.37, 0.01365, 0.2917, 0.01365, 0.2083, 0.04215, 0.13, 0.09573, 0.06615, 0.2776, 0.0565, 0.2776, 0.4396, 0.2776, 0.4396, 0.2776, 0.0565, 0.2371, 0.4396, 0.2371, 0.05255, 0.2776, 0.0565, 0.2776, 0.4396, 0.2371, 0.4396, 0.2371, 0.05255, 0.2371, 0.05255, 0.2371, 0.4396, 0.2371, 0.05255, 0.2776, 0.0565, 0.2776, 0.0565, 0.2371, 0.05255, 0.2776, 0.4396, 0.2371, 0.4396, 0.2371, 0.4396, 0.2776, 0.4396])
me_006.materials.append(mat_001)
me_006.update()
me_007 = bpy.data.meshes.new('円柱.007')
me_007.from_pydata([(1.649, 1.0, -1.0), (1.649, 1.0, 6.193), (1.991, 0.9397, -1.0), (1.991, 0.9397, 6.193), (2.292, 0.766, -1.0), (2.292, 0.766, 6.193), (2.515, 0.5, -1.0), (2.515, 0.5, 6.193), (2.634, 0.1736, -1.0), (2.634, 0.1736, 6.193), (2.634, -0.1736, -1.0), (2.634, -0.1736, 6.193), (2.515, -0.5, -1.0), (2.515, -0.5, 6.193), (2.292, -0.766, -1.0), (2.292, -0.766, 6.193), (1.991, -0.9397, -1.0), (1.991, -0.9397, 6.193), (1.649, -1.0, -1.0), (1.649, -1.0, 6.193), (1.307, -0.9397, -1.0), (1.307, -0.9397, 6.193), (1.006, -0.766, -1.0), (1.006, -0.766, 6.193), (0.7831, -0.5, -1.0), (0.7831, -0.5, 6.193), (0.6644, -0.1736, -1.0), (0.6644, -0.1736, 6.193), (0.6644, 0.1736, -1.0), (0.6644, 0.1736, 6.193), (0.7831, 0.5, -1.0), (0.7831, 0.5, 6.193), (1.006, 0.766, -1.0), (1.006, 0.766, 6.193), (1.307, 0.9397, -1.0), (1.307, 0.9397, 6.193), (1.697, 1.0, 6.829), (2.028, 0.9397, 6.741), (2.319, 0.766, 6.664), (2.535, 0.5, 6.607), (2.65, 0.1736, 6.576), (2.65, -0.1737, 6.576), (2.535, -0.5, 6.607), (2.319, -0.766, 6.664), (2.028, -0.9397, 6.741), (1.697, -1.0, 6.829), (1.366, -0.9397, 6.916), (1.075, -0.766, 6.993), (0.8592, -0.5, 7.05), (0.7443, -0.1737, 7.081), (0.7443, 0.1736, 7.081), (0.8592, 0.5, 7.05), (1.075, 0.766, 6.993), (1.366, 0.9397, 6.916), (1.902, 1.0, 7.431), (2.2, 0.9397, 7.261), (2.462, 0.766, 7.112), (2.657, 0.5, 7.001), (2.761, 0.1736, 6.943), (2.761, -0.1737, 6.943), (2.657, -0.5, 7.001), (2.462, -0.766, 7.112), (2.2, -0.9397, 7.261), (1.902, -1.0, 7.431), (1.603, -0.9397, 7.601), (1.341, -0.766, 7.75), (1.146, -0.5, 7.86), (1.042, -0.1737, 7.919), (1.042, 0.1736, 7.919), (1.146, 0.5, 7.86), (1.341, 0.766, 7.75), (1.603, 0.9397, 7.601), (2.249, 1.0, 7.962), (2.496, 0.9397, 7.721), (2.713, 0.766, 7.509), (2.874, 0.5, 7.352), (2.959, 0.1736, 7.269), (2.959, -0.1737, 7.269), (2.874, -0.5, 7.352), (2.713, -0.7661, 7.509), (2.496, -0.9397, 7.721), (2.249, -1.0, 7.962), (2.002, -0.9397, 8.202), (1.786, -0.7661, 8.414), (1.625, -0.5, 8.571), (1.539, -0.1737, 8.654), (1.539, 0.1736, 8.654), (1.625, 0.5, 8.571), (1.786, 0.766, 8.414), (2.002, 0.9397, 8.202), (2.717, 1.0, 8.386), (2.896, 0.9397, 8.09), (3.053, 0.766, 7.83), (3.17, 0.5, 7.636), (3.232, 0.1736, 7.534), (3.232, -0.1737, 7.534), (3.17, -0.5, 7.636), (3.053, -0.7661, 7.83), (2.896, -0.9397, 8.09), (2.717, -1.0, 8.386), (2.538, -0.9397, 8.682), (2.381, -0.7661, 8.942), (2.264, -0.5, 9.135), (2.202, -0.1737, 9.238), (2.202, 0.1736, 9.238), (2.264, 0.5, 9.135), (2.381, 0.766, 8.942), (2.538, 0.9397, 8.682), (3.276, 1.0, 8.677), (3.375, 0.9397, 8.344), (3.463, 0.766, 8.052), (3.528, 0.5, 7.835), (3.562, 0.1736, 7.72), (3.562, -0.1737, 7.72), (3.528, -0.5, 7.835), (3.463, -0.7661, 8.052), (3.375, -0.9397, 8.344), (3.276, -1.0, 8.677), (3.176, -0.9397, 9.009), (3.089, -0.7661, 9.301), (3.024, -0.5, 9.518), (2.989, -0.1737, 9.633), (2.989, 0.1736, 9.633), (3.024, 0.5, 9.518), (3.089, 0.766, 9.301), (3.176, 0.9397, 9.009), (3.888, 1.0, 8.815), (3.902, 0.9397, 8.468), (3.914, 0.766, 8.162), (3.923, 0.5, 7.936), (3.928, 0.1736, 7.815), (3.928, -0.1737, 7.815), (3.923, -0.5, 7.936), (3.914, -0.7661, 8.162), (3.902, -0.9397, 8.468), (3.888, -1.0, 8.815), (3.875, -0.9397, 9.162), (3.863, -0.7661, 9.467), (3.854, -0.5, 9.693), (3.849, -0.1737, 9.814), (3.849, 0.1736, 9.814), (3.854, 0.5, 9.693), (3.863, 0.766, 9.467), (3.875, 0.9397, 9.162), (4.515, 1.0, 8.791), (4.442, 0.9397, 8.452), (4.378, 0.766, 8.154), (4.33, 0.5, 7.932), (4.305, 0.1736, 7.814), (4.305, -0.1737, 7.814), (4.33, -0.5, 7.932), (4.378, -0.7661, 8.154), (4.442, -0.9397, 8.452), (4.515, -1.0, 8.791), (4.588, -0.9397, 9.131), (4.653, -0.7661, 9.429), (4.7, -0.5, 9.65), (4.726, -0.1737, 9.768), (4.726, 0.1736, 9.768), (4.7, 0.5, 9.65), (4.653, 0.766, 9.429), (4.588, 0.9397, 9.131), (5.116, 1.0, 8.608), (4.961, 0.9397, 8.298), (4.825, 0.766, 8.026), (4.724, 0.5, 7.824), (4.67, 0.1736, 7.717), (4.67, -0.1737, 7.717), (4.724, -0.5, 7.824), (4.825, -0.7661, 8.026), (4.961, -0.9397, 8.298), (5.116, -1.0, 8.608), (5.271, -0.9397, 8.918), (5.408, -0.7661, 9.19), (5.509, -0.5, 9.392), (5.563, -0.1737, 9.5), (5.563, 0.1736, 9.5), (5.509, 0.5, 9.392), (5.408, 0.766, 9.19), (5.271, 0.9397, 8.918), (5.652, 1.0, 8.277), (5.425, 0.9397, 8.017), (5.226, 0.766, 7.788), (5.078, 0.5, 7.619), (4.999, 0.1736, 7.528), (4.999, -0.1737, 7.528), (5.078, -0.5, 7.619), (5.226, -0.7661, 7.788), (5.425, -0.9397, 8.017), (5.652, -1.0, 8.277), (5.879, -0.9397, 8.537), (6.079, -0.7661, 8.765), (6.227, -0.5, 8.935), (6.306, -0.1737, 9.025), (6.306, 0.1736, 9.025), (6.227, 0.5, 8.935), (6.079, 0.766, 8.765), (5.879, 0.9397, 8.537), (6.089, 1.0, 7.819), (5.804, 0.9397, 7.625), (5.555, 0.766, 7.455), (5.369, 0.5, 7.329), (5.27, 0.1736, 7.262), (5.27, -0.1737, 7.262), (5.369, -0.5, 7.329), (5.555, -0.7661, 7.455), (5.804, -0.9397, 7.625), (6.089, -1.0, 7.819), (6.373, -0.9397, 8.012), (6.623, -0.7661, 8.182), (6.808, -0.5, 8.308), (6.907, -0.1737, 8.375), (6.907, 0.1736, 8.375), (6.808, 0.5, 8.308), (6.623, 0.766, 8.182), (6.373, 0.9397, 8.012), (6.397, 1.0, 7.264), (6.074, 0.9397, 7.15), (5.79, 0.766, 7.049), (5.579, 0.5, 6.975), (5.467, 0.1736, 6.935), (5.467, -0.1737, 6.935), (5.579, -0.5, 6.975), (5.79, -0.7661, 7.049), (6.074, -0.9397, 7.15), (6.397, -1.0, 7.264), (6.72, -0.9397, 7.378), (7.004, -0.7661, 7.478), (7.215, -0.5, 7.553), (7.327, -0.1737, 7.593), (7.327, 0.1736, 7.593), (7.215, 0.5, 7.553), (7.004, 0.766, 7.478), (6.72, 0.9397, 7.378), (6.557, 1.0, 6.648), (6.216, 0.9397, 6.62), (5.917, 0.766, 6.596), (5.694, 0.5, 6.577), (5.576, 0.1736, 6.568), (5.576, -0.1737, 6.568), (5.694, -0.5, 6.577), (5.917, -0.7661, 6.596), (6.216, -0.9397, 6.62), (6.557, -1.0, 6.648), (6.898, -0.9397, 6.675), (7.198, -0.7661, 6.7), (7.421, -0.5, 6.718), (7.539, -0.1737, 6.728), (7.539, 0.1736, 6.728), (7.421, 0.5, 6.718), (7.198, 0.766, 6.7), (6.898, 0.9397, 6.675)], [], [(0, 1, 3, 2), (2, 3, 5, 4), (4, 5, 7, 6), (6, 7, 9, 8), (8, 9, 11, 10), (10, 11, 13, 12), (12, 13, 15, 14), (14, 15, 17, 16), (16, 17, 19, 18), (18, 19, 21, 20), (20, 21, 23, 22), (22, 23, 25, 24), (24, 25, 27, 26), (26, 27, 29, 28), (28, 29, 31, 30), (30, 31, 33, 32), (11, 9, 40, 41), (32, 33, 35, 34), (34, 35, 1, 0), (0, 2, 4, 6, 8, 10, 12, 14, 16, 18, 20, 22, 24, 26, 28, 30, 32, 34), (48, 47, 65, 66), (21, 19, 45, 46), (31, 29, 50, 51), (7, 5, 38, 39), (17, 15, 43, 44), (3, 1, 36, 37), (27, 25, 48, 49), (1, 35, 53, 36), (13, 11, 41, 42), (23, 21, 46, 47), (33, 31, 51, 52), (9, 7, 39, 40), (19, 17, 44, 45), (29, 27, 49, 50), (5, 3, 37, 38), (15, 13, 42, 43), (25, 23, 47, 48), (35, 33, 52, 53), (67, 66, 84, 85), (41, 40, 58, 59), (49, 48, 66, 67), (42, 41, 59, 60), (50, 49, 67, 68), (43, 42, 60, 61), (51, 50, 68, 69), (44, 43, 61, 62), (37, 36, 54, 55), (52, 51, 69, 70), (45, 44, 62, 63), (38, 37, 55, 56), (53, 52, 70, 71), (46, 45, 63, 64), (39, 38, 56, 57), (36, 53, 71, 54), (47, 46, 64, 65), (40, 39, 57, 58), (86, 85, 103, 104), (60, 59, 77, 78), (68, 67, 85, 86), (61, 60, 78, 79), (69, 68, 86, 87), (62, 61, 79, 80), (55, 54, 72, 73), (70, 69, 87, 88), (63, 62, 80, 81), (56, 55, 73, 74), (71, 70, 88, 89), (64, 63, 81, 82), (57, 56, 74, 75), (54, 71, 89, 72), (65, 64, 82, 83), (58, 57, 75, 76), (66, 65, 83, 84), (59, 58, 76, 77), (105, 104, 122, 123), (79, 78, 96, 97), (87, 86, 104, 105), (80, 79, 97, 98), (73, 72, 90, 91), (88, 87, 105, 106), (81, 80, 98, 99), (74, 73, 91, 92), (89, 88, 106, 107), (82, 81, 99, 100), (75, 74, 92, 93), (72, 89, 107, 90), (83, 82, 100, 101), (76, 75, 93, 94), (84, 83, 101, 102), (77, 76, 94, 95), (85, 84, 102, 103), (78, 77, 95, 96), (124, 123, 141, 142), (98, 97, 115, 116), (91, 90, 108, 109), (106, 105, 123, 124), (99, 98, 116, 117), (92, 91, 109, 110), (107, 106, 124, 125), (100, 99, 117, 118), (93, 92, 110, 111), (90, 107, 125, 108), (101, 100, 118, 119), (94, 93, 111, 112), (102, 101, 119, 120), (95, 94, 112, 113), (103, 102, 120, 121), (96, 95, 113, 114), (104, 103, 121, 122), (97, 96, 114, 115), (143, 142, 160, 161), (117, 116, 134, 135), (110, 109, 127, 128), (125, 124, 142, 143), (118, 117, 135, 136), (111, 110, 128, 129), (108, 125, 143, 126), (119, 118, 136, 137), (112, 111, 129, 130), (120, 119, 137, 138), (113, 112, 130, 131), (121, 120, 138, 139), (114, 113, 131, 132), (122, 121, 139, 140), (115, 114, 132, 133), (123, 122, 140, 141), (116, 115, 133, 134), (109, 108, 126, 127), (144, 161, 179, 162), (136, 135, 153, 154), (129, 128, 146, 147), (126, 143, 161, 144), (137, 136, 154, 155), (130, 129, 147, 148), (138, 137, 155, 156), (131, 130, 148, 149), (139, 138, 156, 157), (132, 131, 149, 150), (140, 139, 157, 158), (133, 132, 150, 151), (141, 140, 158, 159), (134, 133, 151, 152), (127, 126, 144, 145), (142, 141, 159, 160), (135, 134, 152, 153), (128, 127, 145, 146), (174, 173, 191, 192), (155, 154, 172, 173), (148, 147, 165, 166), (156, 155, 173, 174), (149, 148, 166, 167), (157, 156, 174, 175), (150, 149, 167, 168), (158, 157, 175, 176), (151, 150, 168, 169), (159, 158, 176, 177), (152, 151, 169, 170), (145, 144, 162, 163), (160, 159, 177, 178), (153, 152, 170, 171), (146, 145, 163, 164), (161, 160, 178, 179), (154, 153, 171, 172), (147, 146, 164, 165), (193, 192, 210, 211), (167, 166, 184, 185), (175, 174, 192, 193), (168, 167, 185, 186), (176, 175, 193, 194), (169, 168, 186, 187), (177, 176, 194, 195), (170, 169, 187, 188), (163, 162, 180, 181), (178, 177, 195, 196), (171, 170, 188, 189), (164, 163, 181, 182), (179, 178, 196, 197), (172, 171, 189, 190), (165, 164, 182, 183), (162, 179, 197, 180), (173, 172, 190, 191), (166, 165, 183, 184), (212, 211, 229, 230), (186, 185, 203, 204), (194, 193, 211, 212), (187, 186, 204, 205), (195, 194, 212, 213), (188, 187, 205, 206), (181, 180, 198, 199), (196, 195, 213, 214), (189, 188, 206, 207), (182, 181, 199, 200), (197, 196, 214, 215), (190, 189, 207, 208), (183, 182, 200, 201), (180, 197, 215, 198), (191, 190, 208, 209), (184, 183, 201, 202), (192, 191, 209, 210), (185, 184, 202, 203), (231, 230, 248, 249), (205, 204, 222, 223), (213, 212, 230, 231), (206, 205, 223, 224), (199, 198, 216, 217), (214, 213, 231, 232), (207, 206, 224, 225), (200, 199, 217, 218), (215, 214, 232, 233), (208, 207, 225, 226), (201, 200, 218, 219), (198, 215, 233, 216), (209, 208, 226, 227), (202, 201, 219, 220), (210, 209, 227, 228), (203, 202, 220, 221), (211, 210, 228, 229), (204, 203, 221, 222), (224, 223, 241, 242), (217, 216, 234, 235), (232, 231, 249, 250), (225, 224, 242, 243), (218, 217, 235, 236), (233, 232, 250, 251), (226, 225, 243, 244), (219, 218, 236, 237), (216, 233, 251, 234), (227, 226, 244, 245), (220, 219, 237, 238), (228, 227, 245, 246), (221, 220, 238, 239), (229, 228, 246, 247), (222, 221, 239, 240), (230, 229, 247, 248), (223, 222, 240, 241)])
me_007.polygons.foreach_set('use_smooth', [True] * 235)
_uv = me_007.uv_layers.new(name='UVマップ')
_uv.uv.foreach_set('vector', [1.0, 0.5, 1.0, 1.0, 0.9444, 1.0, 0.9444, 0.5, 0.9444, 0.5, 0.9444, 1.0, 0.8889, 1.0, 0.8889, 0.5, 0.8889, 0.5, 0.8889, 1.0, 0.8333, 1.0, 0.8333, 0.5, 0.8333, 0.5, 0.8333, 1.0, 0.7778, 1.0, 0.7778, 0.5, 0.7778, 0.5, 0.7778, 1.0, 0.7222, 1.0, 0.7222, 0.5, 0.7222, 0.5, 0.7222, 1.0, 0.6667, 1.0, 0.6667, 0.5, 0.6667, 0.5, 0.6667, 1.0, 0.6111, 1.0, 0.6111, 0.5, 0.6111, 0.5, 0.6111, 1.0, 0.5556, 1.0, 0.5556, 0.5, 0.5556, 0.5, 0.5556, 1.0, 0.5, 1.0, 0.5, 0.5, 0.5, 0.5, 0.5, 1.0, 0.4444, 1.0, 0.4444, 0.5, 0.4444, 0.5, 0.4444, 1.0, 0.3889, 1.0, 0.3889, 0.5, 0.3889, 0.5, 0.3889, 1.0, 0.3333, 1.0, 0.3333, 0.5, 0.3333, 0.5, 0.3333, 1.0, 0.2778, 1.0, 0.2778, 0.5, 0.2778, 0.5, 0.2778, 1.0, 0.2222, 1.0, 0.2222, 0.5, 0.2222, 0.5, 0.2222, 1.0, 0.1667, 1.0, 0.1667, 0.5, 0.1667, 0.5, 0.1667, 1.0, 0.1111, 1.0, 0.1111, 0.5, 0.7222, 1.0, 0.7778, 1.0, 0.7778, 1.0, 0.7222, 1.0, 0.1111, 0.5, 0.1111, 1.0, 0.05556, 1.0, 0.05556, 0.5, 0.05556, 0.5, 0.05556, 1.0, -1.863e-07, 1.0, -1.863e-07, 0.5, 0.75, 0.49, 0.8321, 0.4755, 0.9043, 0.4339, 0.9578, 0.37, 0.9864, 0.2917, 0.9864, 0.2083, 0.9578, 0.13, 0.9043, 0.06615, 0.8321, 0.02447, 0.75, 0.01, 0.6679, 0.02447, 0.5957, 0.06615, 0.5422, 0.13, 0.5136, 0.2083, 0.5136, 0.2917, 0.5422, 0.37, 0.5957, 0.4339, 0.6679, 0.4755, 0.3333, 1.0, 0.3889, 1.0, 0.3889, 1.0, 0.3333, 1.0, 0.4444, 1.0, 0.5, 1.0, 0.5, 1.0, 0.4444, 1.0, 0.1667, 1.0, 0.2222, 1.0, 0.2222, 1.0, 0.1667, 1.0, 0.8333, 1.0, 0.8889, 1.0, 0.8889, 1.0, 0.8333, 1.0, 0.5556, 1.0, 0.6111, 1.0, 0.6111, 1.0, 0.5556, 1.0, 0.9444, 1.0, 1.0, 1.0, 1.0, 1.0, 0.9444, 1.0, 0.2778, 1.0, 0.3333, 1.0, 0.3333, 1.0, 0.2778, 1.0, -1.863e-07, 1.0, 0.05556, 1.0, 0.05556, 1.0, -1.863e-07, 1.0, 0.6667, 1.0, 0.7222, 1.0, 0.7222, 1.0, 0.6667, 1.0, 0.3889, 1.0, 0.4444, 1.0, 0.4444, 1.0, 0.3889, 1.0, 0.1111, 1.0, 0.1667, 1.0, 0.1667, 1.0, 0.1111, 1.0, 0.7778, 1.0, 0.8333, 1.0, 0.8333, 1.0, 0.7778, 1.0, 0.5, 1.0, 0.5556, 1.0, 0.5556, 1.0, 0.5, 1.0, 0.2222, 1.0, 0.2778, 1.0, 0.2778, 1.0, 0.2222, 1.0, 0.8889, 1.0, 0.9444, 1.0, 0.9444, 1.0, 0.8889, 1.0, 0.6111, 1.0, 0.6667, 1.0, 0.6667, 1.0, 0.6111, 1.0, 0.3333, 1.0, 0.3889, 1.0, 0.3889, 1.0, 0.3333, 1.0, 0.05556, 1.0, 0.1111, 1.0, 0.1111, 1.0, 0.05556, 1.0, 0.2778, 1.0, 0.3333, 1.0, 0.3333, 1.0, 0.2778, 1.0, 0.7222, 1.0, 0.7778, 1.0, 0.7778, 1.0, 0.7222, 1.0, 0.2778, 1.0, 0.3333, 1.0, 0.3333, 1.0, 0.2778, 1.0, 0.6667, 1.0, 0.7222, 1.0, 0.7222, 1.0, 0.6667, 1.0, 0.2222, 1.0, 0.2778, 1.0, 0.2778, 1.0, 0.2222, 1.0, 0.6111, 1.0, 0.6667, 1.0, 0.6667, 1.0, 0.6111, 1.0, 0.1667, 1.0, 0.2222, 1.0, 0.2222, 1.0, 0.1667, 1.0, 0.5556, 1.0, 0.6111, 1.0, 0.6111, 1.0, 0.5556, 1.0, 0.9444, 1.0, 1.0, 1.0, 1.0, 1.0, 0.9444, 1.0, 0.1111, 1.0, 0.1667, 1.0, 0.1667, 1.0, 0.1111, 1.0, 0.5, 1.0, 0.5556, 1.0, 0.5556, 1.0, 0.5, 1.0, 0.8889, 1.0, 0.9444, 1.0, 0.9444, 1.0, 0.8889, 1.0, 0.05556, 1.0, 0.1111, 1.0, 0.1111, 1.0, 0.05556, 1.0, 0.4444, 1.0, 0.5, 1.0, 0.5, 1.0, 0.4444, 1.0, 0.8333, 1.0, 0.8889, 1.0, 0.8889, 1.0, 0.8333, 1.0, -1.863e-07, 1.0, 0.05556, 1.0, 0.05556, 1.0, -1.863e-07, 1.0, 0.3889, 1.0, 0.4444, 1.0, 0.4444, 1.0, 0.3889, 1.0, 0.7778, 1.0, 0.8333, 1.0, 0.8333, 1.0, 0.7778, 1.0, 0.2222, 1.0, 0.2778, 1.0, 0.2778, 1.0, 0.2222, 1.0, 0.6667, 1.0, 0.7222, 1.0, 0.7222, 1.0, 0.6667, 1.0, 0.2222, 1.0, 0.2778, 1.0, 0.2778, 1.0, 0.2222, 1.0, 0.6111, 1.0, 0.6667, 1.0, 0.6667, 1.0, 0.6111, 1.0, 0.1667, 1.0, 0.2222, 1.0, 0.2222, 1.0, 0.1667, 1.0, 0.5556, 1.0, 0.6111, 1.0, 0.6111, 1.0, 0.5556, 1.0, 0.9444, 1.0, 1.0, 1.0, 1.0, 1.0, 0.9444, 1.0, 0.1111, 1.0, 0.1667, 1.0, 0.1667, 1.0, 0.1111, 1.0, 0.5, 1.0, 0.5556, 1.0, 0.5556, 1.0, 0.5, 1.0, 0.8889, 1.0, 0.9444, 1.0, 0.9444, 1.0, 0.8889, 1.0, 0.05556, 1.0, 0.1111, 1.0, 0.1111, 1.0, 0.05556, 1.0, 0.4444, 1.0, 0.5, 1.0, 0.5, 1.0, 0.4444, 1.0, 0.8333, 1.0, 0.8889, 1.0, 0.8889, 1.0, 0.8333, 1.0, -1.863e-07, 1.0, 0.05556, 1.0, 0.05556, 1.0, -1.863e-07, 1.0, 0.3889, 1.0, 0.4444, 1.0, 0.4444, 1.0, 0.3889, 1.0, 0.7778, 1.0, 0.8333, 1.0, 0.8333, 1.0, 0.7778, 1.0, 0.3333, 1.0, 0.3889, 1.0, 0.3889, 1.0, 0.3333, 1.0, 0.7222, 1.0, 0.7778, 1.0, 0.7778, 1.0, 0.7222, 1.0, 0.1667, 1.0, 0.2222, 1.0, 0.2222, 1.0, 0.1667, 1.0, 0.6111, 1.0, 0.6667, 1.0, 0.6667, 1.0, 0.6111, 1.0, 0.1667, 1.0, 0.2222, 1.0, 0.2222, 1.0, 0.1667, 1.0, 0.5556, 1.0, 0.6111, 1.0, 0.6111, 1.0, 0.5556, 1.0, 0.9444, 1.0, 1.0, 1.0, 1.0, 1.0, 0.9444, 1.0, 0.1111, 1.0, 0.1667, 1.0, 0.1667, 1.0, 0.1111, 1.0, 0.5, 1.0, 0.5556, 1.0, 0.5556, 1.0, 0.5, 1.0, 0.8889, 1.0, 0.9444, 1.0, 0.9444, 1.0, 0.8889, 1.0, 0.05556, 1.0, 0.1111, 1.0, 0.1111, 1.0, 0.05556, 1.0, 0.4444, 1.0, 0.5, 1.0, 0.5, 1.0, 0.4444, 1.0, 0.8333, 1.0, 0.8889, 1.0, 0.8889, 1.0, 0.8333, 1.0, -1.863e-07, 1.0, 0.05556, 1.0, 0.05556, 1.0, -1.863e-07, 1.0, 0.3889, 1.0, 0.4444, 1.0, 0.4444, 1.0, 0.3889, 1.0, 0.7778, 1.0, 0.8333, 1.0, 0.8333, 1.0, 0.7778, 1.0, 0.3333, 1.0, 0.3889, 1.0, 0.3889, 1.0, 0.3333, 1.0, 0.7222, 1.0, 0.7778, 1.0, 0.7778, 1.0, 0.7222, 1.0, 0.2778, 1.0, 0.3333, 1.0, 0.3333, 1.0, 0.2778, 1.0, 0.6667, 1.0, 0.7222, 1.0, 0.7222, 1.0, 0.6667, 1.0, 0.1111, 1.0, 0.1667, 1.0, 0.1667, 1.0, 0.1111, 1.0, 0.5556, 1.0, 0.6111, 1.0, 0.6111, 1.0, 0.5556, 1.0, 0.9444, 1.0, 1.0, 1.0, 1.0, 1.0, 0.9444, 1.0, 0.1111, 1.0, 0.1667, 1.0, 0.1667, 1.0, 0.1111, 1.0, 0.5, 1.0, 0.5556, 1.0, 0.5556, 1.0, 0.5, 1.0, 0.8889, 1.0, 0.9444, 1.0, 0.9444, 1.0, 0.8889, 1.0, 0.05556, 1.0, 0.1111, 1.0, 0.1111, 1.0, 0.05556, 1.0, 0.4444, 1.0, 0.5, 1.0, 0.5, 1.0, 0.4444, 1.0, 0.8333, 1.0, 0.8889, 1.0, 0.8889, 1.0, 0.8333, 1.0, -1.863e-07, 1.0, 0.05556, 1.0, 0.05556, 1.0, -1.863e-07, 1.0, 0.3889, 1.0, 0.4444, 1.0, 0.4444, 1.0, 0.3889, 1.0, 0.7778, 1.0, 0.8333, 1.0, 0.8333, 1.0, 0.7778, 1.0, 0.3333, 1.0, 0.3889, 1.0, 0.3889, 1.0, 0.3333, 1.0, 0.7222, 1.0, 0.7778, 1.0, 0.7778, 1.0, 0.7222, 1.0, 0.2778, 1.0, 0.3333, 1.0, 0.3333, 1.0, 0.2778, 1.0, 0.6667, 1.0, 0.7222, 1.0, 0.7222, 1.0, 0.6667, 1.0, 0.2222, 1.0, 0.2778, 1.0, 0.2778, 1.0, 0.2222, 1.0, 0.6111, 1.0, 0.6667, 1.0, 0.6667, 1.0, 0.6111, 1.0, 0.05556, 1.0, 0.1111, 1.0, 0.1111, 1.0, 0.05556, 1.0, 0.5, 1.0, 0.5556, 1.0, 0.5556, 1.0, 0.5, 1.0, 0.8889, 1.0, 0.9444, 1.0, 0.9444, 1.0, 0.8889, 1.0, 0.05556, 1.0, 0.1111, 1.0, 0.1111, 1.0, 0.05556, 1.0, 0.4444, 1.0, 0.5, 1.0, 0.5, 1.0, 0.4444, 1.0, 0.8333, 1.0, 0.8889, 1.0, 0.8889, 1.0, 0.8333, 1.0, -1.863e-07, 1.0, 0.05556, 1.0, 0.05556, 1.0, -1.863e-07, 1.0, 0.3889, 1.0, 0.4444, 1.0, 0.4444, 1.0, 0.3889, 1.0, 0.7778, 1.0, 0.8333, 1.0, 0.8333, 1.0, 0.7778, 1.0, 0.3333, 1.0, 0.3889, 1.0, 0.3889, 1.0, 0.3333, 1.0, 0.7222, 1.0, 0.7778, 1.0, 0.7778, 1.0, 0.7222, 1.0, 0.2778, 1.0, 0.3333, 1.0, 0.3333, 1.0, 0.2778, 1.0, 0.6667, 1.0, 0.7222, 1.0, 0.7222, 1.0, 0.6667, 1.0, 0.2222, 1.0, 0.2778, 1.0, 0.2778, 1.0, 0.2222, 1.0, 0.6111, 1.0, 0.6667, 1.0, 0.6667, 1.0, 0.6111, 1.0, 0.1667, 1.0, 0.2222, 1.0, 0.2222, 1.0, 0.1667, 1.0, 0.5556, 1.0, 0.6111, 1.0, 0.6111, 1.0, 0.5556, 1.0, 0.9444, 1.0, 1.0, 1.0, 1.0, 1.0, 0.9444, 1.0, -1.863e-07, 1.0, 0.05556, 1.0, 0.05556, 1.0, -1.863e-07, 1.0, 0.4444, 1.0, 0.5, 1.0, 0.5, 1.0, 0.4444, 1.0, 0.8333, 1.0, 0.8889, 1.0, 0.8889, 1.0, 0.8333, 1.0, -1.863e-07, 1.0, 0.05556, 1.0, 0.05556, 1.0, -1.863e-07, 1.0, 0.3889, 1.0, 0.4444, 1.0, 0.4444, 1.0, 0.3889, 1.0, 0.7778, 1.0, 0.8333, 1.0, 0.8333, 1.0, 0.7778, 1.0, 0.3333, 1.0, 0.3889, 1.0, 0.3889, 1.0, 0.3333, 1.0, 0.7222, 1.0, 0.7778, 1.0, 0.7778, 1.0, 0.7222, 1.0, 0.2778, 1.0, 0.3333, 1.0, 0.3333, 1.0, 0.2778, 1.0, 0.6667, 1.0, 0.7222, 1.0, 0.7222, 1.0, 0.6667, 1.0, 0.2222, 1.0, 0.2778, 1.0, 0.2778, 1.0, 0.2222, 1.0, 0.6111, 1.0, 0.6667, 1.0, 0.6667, 1.0, 0.6111, 1.0, 0.1667, 1.0, 0.2222, 1.0, 0.2222, 1.0, 0.1667, 1.0, 0.5556, 1.0, 0.6111, 1.0, 0.6111, 1.0, 0.5556, 1.0, 0.9444, 1.0, 1.0, 1.0, 1.0, 1.0, 0.9444, 1.0, 0.1111, 1.0, 0.1667, 1.0, 0.1667, 1.0, 0.1111, 1.0, 0.5, 1.0, 0.5556, 1.0, 0.5556, 1.0, 0.5, 1.0, 0.8889, 1.0, 0.9444, 1.0, 0.9444, 1.0, 0.8889, 1.0, 0.3333, 1.0, 0.3889, 1.0, 0.3889, 1.0, 0.3333, 1.0, 0.3889, 1.0, 0.4444, 1.0, 0.4444, 1.0, 0.3889, 1.0, 0.7778, 1.0, 0.8333, 1.0, 0.8333, 1.0, 0.7778, 1.0, 0.3333, 1.0, 0.3889, 1.0, 0.3889, 1.0, 0.3333, 1.0, 0.7222, 1.0, 0.7778, 1.0, 0.7778, 1.0, 0.7222, 1.0, 0.2778, 1.0, 0.3333, 1.0, 0.3333, 1.0, 0.2778, 1.0, 0.6667, 1.0, 0.7222, 1.0, 0.7222, 1.0, 0.6667, 1.0, 0.2222, 1.0, 0.2778, 1.0, 0.2778, 1.0, 0.2222, 1.0, 0.6111, 1.0, 0.6667, 1.0, 0.6667, 1.0, 0.6111, 1.0, 0.1667, 1.0, 0.2222, 1.0, 0.2222, 1.0, 0.1667, 1.0, 0.5556, 1.0, 0.6111, 1.0, 0.6111, 1.0, 0.5556, 1.0, 0.9444, 1.0, 1.0, 1.0, 1.0, 1.0, 0.9444, 1.0, 0.1111, 1.0, 0.1667, 1.0, 0.1667, 1.0, 0.1111, 1.0, 0.5, 1.0, 0.5556, 1.0, 0.5556, 1.0, 0.5, 1.0, 0.8889, 1.0, 0.9444, 1.0, 0.9444, 1.0, 0.8889, 1.0, 0.05556, 1.0, 0.1111, 1.0, 0.1111, 1.0, 0.05556, 1.0, 0.4444, 1.0, 0.5, 1.0, 0.5, 1.0, 0.4444, 1.0, 0.8333, 1.0, 0.8889, 1.0, 0.8889, 1.0, 0.8333, 1.0, 0.2778, 1.0, 0.3333, 1.0, 0.3333, 1.0, 0.2778, 1.0, 0.7222, 1.0, 0.7778, 1.0, 0.7778, 1.0, 0.7222, 1.0, 0.2778, 1.0, 0.3333, 1.0, 0.3333, 1.0, 0.2778, 1.0, 0.6667, 1.0, 0.7222, 1.0, 0.7222, 1.0, 0.6667, 1.0, 0.2222, 1.0, 0.2778, 1.0, 0.2778, 1.0, 0.2222, 1.0, 0.6111, 1.0, 0.6667, 1.0, 0.6667, 1.0, 0.6111, 1.0, 0.1667, 1.0, 0.2222, 1.0, 0.2222, 1.0, 0.1667, 1.0, 0.5556, 1.0, 0.6111, 1.0, 0.6111, 1.0, 0.5556, 1.0, 0.9444, 1.0, 1.0, 1.0, 1.0, 1.0, 0.9444, 1.0, 0.1111, 1.0, 0.1667, 1.0, 0.1667, 1.0, 0.1111, 1.0, 0.5, 1.0, 0.5556, 1.0, 0.5556, 1.0, 0.5, 1.0, 0.8889, 1.0, 0.9444, 1.0, 0.9444, 1.0, 0.8889, 1.0, 0.05556, 1.0, 0.1111, 1.0, 0.1111, 1.0, 0.05556, 1.0, 0.4444, 1.0, 0.5, 1.0, 0.5, 1.0, 0.4444, 1.0, 0.8333, 1.0, 0.8889, 1.0, 0.8889, 1.0, 0.8333, 1.0, -1.863e-07, 1.0, 0.05556, 1.0, 0.05556, 1.0, -1.863e-07, 1.0, 0.3889, 1.0, 0.4444, 1.0, 0.4444, 1.0, 0.3889, 1.0, 0.7778, 1.0, 0.8333, 1.0, 0.8333, 1.0, 0.7778, 1.0, 0.2222, 1.0, 0.2778, 1.0, 0.2778, 1.0, 0.2222, 1.0, 0.6667, 1.0, 0.7222, 1.0, 0.7222, 1.0, 0.6667, 1.0, 0.2222, 1.0, 0.2778, 1.0, 0.2778, 1.0, 0.2222, 1.0, 0.6111, 1.0, 0.6667, 1.0, 0.6667, 1.0, 0.6111, 1.0, 0.1667, 1.0, 0.2222, 1.0, 0.2222, 1.0, 0.1667, 1.0, 0.5556, 1.0, 0.6111, 1.0, 0.6111, 1.0, 0.5556, 1.0, 0.9444, 1.0, 1.0, 1.0, 1.0, 1.0, 0.9444, 1.0, 0.1111, 1.0, 0.1667, 1.0, 0.1667, 1.0, 0.1111, 1.0, 0.5, 1.0, 0.5556, 1.0, 0.5556, 1.0, 0.5, 1.0, 0.8889, 1.0, 0.9444, 1.0, 0.9444, 1.0, 0.8889, 1.0, 0.05556, 1.0, 0.1111, 1.0, 0.1111, 1.0, 0.05556, 1.0, 0.4444, 1.0, 0.5, 1.0, 0.5, 1.0, 0.4444, 1.0, 0.8333, 1.0, 0.8889, 1.0, 0.8889, 1.0, 0.8333, 1.0, -1.863e-07, 1.0, 0.05556, 1.0, 0.05556, 1.0, -1.863e-07, 1.0, 0.3889, 1.0, 0.4444, 1.0, 0.4444, 1.0, 0.3889, 1.0, 0.7778, 1.0, 0.8333, 1.0, 0.8333, 1.0, 0.7778, 1.0, 0.3333, 1.0, 0.3889, 1.0, 0.3889, 1.0, 0.3333, 1.0, 0.7222, 1.0, 0.7778, 1.0, 0.7778, 1.0, 0.7222, 1.0, 0.1667, 1.0, 0.2222, 1.0, 0.2222, 1.0, 0.1667, 1.0, 0.6111, 1.0, 0.6667, 1.0, 0.6667, 1.0, 0.6111, 1.0, 0.1667, 1.0, 0.2222, 1.0, 0.2222, 1.0, 0.1667, 1.0, 0.5556, 1.0, 0.6111, 1.0, 0.6111, 1.0, 0.5556, 1.0, 0.9444, 1.0, 1.0, 1.0, 1.0, 1.0, 0.9444, 1.0, 0.1111, 1.0, 0.1667, 1.0, 0.1667, 1.0, 0.1111, 1.0, 0.5, 1.0, 0.5556, 1.0, 0.5556, 1.0, 0.5, 1.0, 0.8889, 1.0, 0.9444, 1.0, 0.9444, 1.0, 0.8889, 1.0, 0.05556, 1.0, 0.1111, 1.0, 0.1111, 1.0, 0.05556, 1.0, 0.4444, 1.0, 0.5, 1.0, 0.5, 1.0, 0.4444, 1.0, 0.8333, 1.0, 0.8889, 1.0, 0.8889, 1.0, 0.8333, 1.0, -1.863e-07, 1.0, 0.05556, 1.0, 0.05556, 1.0, -1.863e-07, 1.0, 0.3889, 1.0, 0.4444, 1.0, 0.4444, 1.0, 0.3889, 1.0, 0.7778, 1.0, 0.8333, 1.0, 0.8333, 1.0, 0.7778, 1.0, 0.3333, 1.0, 0.3889, 1.0, 0.3889, 1.0, 0.3333, 1.0, 0.7222, 1.0, 0.7778, 1.0, 0.7778, 1.0, 0.7222, 1.0, 0.2778, 1.0, 0.3333, 1.0, 0.3333, 1.0, 0.2778, 1.0, 0.6667, 1.0, 0.7222, 1.0, 0.7222, 1.0, 0.6667, 1.0, 0.5556, 1.0, 0.6111, 1.0, 0.6111, 1.0, 0.5556, 1.0, 0.9444, 1.0, 1.0, 1.0, 1.0, 1.0, 0.9444, 1.0, 0.1111, 1.0, 0.1667, 1.0, 0.1667, 1.0, 0.1111, 1.0, 0.5, 1.0, 0.5556, 1.0, 0.5556, 1.0, 0.5, 1.0, 0.8889, 1.0, 0.9444, 1.0, 0.9444, 1.0, 0.8889, 1.0, 0.05556, 1.0, 0.1111, 1.0, 0.1111, 1.0, 0.05556, 1.0, 0.4444, 1.0, 0.5, 1.0, 0.5, 1.0, 0.4444, 1.0, 0.8333, 1.0, 0.8889, 1.0, 0.8889, 1.0, 0.8333, 1.0, -1.863e-07, 1.0, 0.05556, 1.0, 0.05556, 1.0, -1.863e-07, 1.0, 0.3889, 1.0, 0.4444, 1.0, 0.4444, 1.0, 0.3889, 1.0, 0.7778, 1.0, 0.8333, 1.0, 0.8333, 1.0, 0.7778, 1.0, 0.3333, 1.0, 0.3889, 1.0, 0.3889, 1.0, 0.3333, 1.0, 0.7222, 1.0, 0.7778, 1.0, 0.7778, 1.0, 0.7222, 1.0, 0.2778, 1.0, 0.3333, 1.0, 0.3333, 1.0, 0.2778, 1.0, 0.6667, 1.0, 0.7222, 1.0, 0.7222, 1.0, 0.6667, 1.0, 0.2222, 1.0, 0.2778, 1.0, 0.2778, 1.0, 0.2222, 1.0, 0.6111, 1.0, 0.6667, 1.0, 0.6667, 1.0, 0.6111, 1.0])
me_007.materials.append(mat_005)
me_007.update()
me_008 = bpy.data.meshes.new('円柱.008')
me_008.from_pydata([(0.0, 0.05, -0.025), (0.0, 0.05, 0.025), (0.03536, 0.03536, -0.025), (0.03536, 0.03536, 0.025), (0.05, 0.0, -0.025), (0.05, 0.0, 0.025), (0.03536, -0.03536, -0.025), (0.03536, -0.03536, 0.025), (0.0, -0.05, -0.025), (0.0, -0.05, 0.025), (-0.03536, -0.03536, -0.025), (-0.03536, -0.03536, 0.025), (-0.05, 0.0, -0.025), (-0.05, 0.0, 0.025), (-0.03536, 0.03536, -0.025), (-0.03536, 0.03536, 0.025)], [], [(0, 1, 3, 2), (2, 3, 5, 4), (4, 5, 7, 6), (6, 7, 9, 8), (8, 9, 11, 10), (10, 11, 13, 12), (3, 1, 15, 13, 11, 9, 7, 5), (12, 13, 15, 14), (14, 15, 1, 0), (0, 2, 4, 6, 8, 10, 12, 14)])
_uv = me_008.uv_layers.new(name='UVマップ')
_uv.uv.foreach_set('vector', [1.0, 0.5, 1.0, 1.0, 0.875, 1.0, 0.875, 0.5, 0.875, 0.5, 0.875, 1.0, 0.75, 1.0, 0.75, 0.5, 0.75, 0.5, 0.75, 1.0, 0.625, 1.0, 0.625, 0.5, 0.625, 0.5, 0.625, 1.0, 0.5, 1.0, 0.5, 0.5, 0.5, 0.5, 0.5, 1.0, 0.375, 1.0, 0.375, 0.5, 0.375, 0.5, 0.375, 1.0, 0.25, 1.0, 0.25, 0.5, 0.4197, 0.4197, 0.25, 0.49, 0.08029, 0.4197, 0.01, 0.25, 0.08029, 0.08029, 0.25, 0.01, 0.4197, 0.08029, 0.49, 0.25, 0.25, 0.5, 0.25, 1.0, 0.125, 1.0, 0.125, 0.5, 0.125, 0.5, 0.125, 1.0, 0.0, 1.0, 0.0, 0.5, 0.75, 0.49, 0.9197, 0.4197, 0.99, 0.25, 0.9197, 0.08029, 0.75, 0.01, 0.5803, 0.08029, 0.51, 0.25, 0.5803, 0.4197])
me_008.materials.append(mat_008)
me_008.update()
me_010 = bpy.data.meshes.new('円柱.010')
me_010.from_pydata([(0.0, 0.05, -0.025), (0.0, 0.05, 0.025), (0.03536, 0.03536, -0.025), (0.03536, 0.03536, 0.025), (0.05, 0.0, -0.025), (0.05, 0.0, 0.025), (0.03536, -0.03536, -0.025), (0.03536, -0.03536, 0.025), (0.0, -0.05, -0.025), (0.0, -0.05, 0.025), (-0.03536, -0.03536, -0.025), (-0.03536, -0.03536, 0.025), (-0.05, 0.0, -0.025), (-0.05, 0.0, 0.025), (-0.03536, 0.03536, -0.025), (-0.03536, 0.03536, 0.025)], [], [(0, 1, 3, 2), (2, 3, 5, 4), (4, 5, 7, 6), (6, 7, 9, 8), (8, 9, 11, 10), (10, 11, 13, 12), (3, 1, 15, 13, 11, 9, 7, 5), (12, 13, 15, 14), (14, 15, 1, 0), (0, 2, 4, 6, 8, 10, 12, 14)])
_uv = me_010.uv_layers.new(name='UVマップ')
_uv.uv.foreach_set('vector', [1.0, 0.5, 1.0, 1.0, 0.875, 1.0, 0.875, 0.5, 0.875, 0.5, 0.875, 1.0, 0.75, 1.0, 0.75, 0.5, 0.75, 0.5, 0.75, 1.0, 0.625, 1.0, 0.625, 0.5, 0.625, 0.5, 0.625, 1.0, 0.5, 1.0, 0.5, 0.5, 0.5, 0.5, 0.5, 1.0, 0.375, 1.0, 0.375, 0.5, 0.375, 0.5, 0.375, 1.0, 0.25, 1.0, 0.25, 0.5, 0.4197, 0.4197, 0.25, 0.49, 0.08029, 0.4197, 0.01, 0.25, 0.08029, 0.08029, 0.25, 0.01, 0.4197, 0.08029, 0.49, 0.25, 0.25, 0.5, 0.25, 1.0, 0.125, 1.0, 0.125, 0.5, 0.125, 0.5, 0.125, 1.0, 0.0, 1.0, 0.0, 0.5, 0.75, 0.49, 0.9197, 0.4197, 0.99, 0.25, 0.9197, 0.08029, 0.75, 0.01, 0.5803, 0.08029, 0.51, 0.25, 0.5803, 0.4197])
me_010.materials.append(mat_007)
me_010.update()

# ---- objects
ob_cube = bpy.data.objects.new('Cube', me_cube)
ob_x = bpy.data.objects.new('立方体', me_x)
ob_cube_002 = bpy.data.objects.new('Cube.002', me_cube_002)
ob_x_1 = bpy.data.objects.new('円柱', me_x_1)
ob_x_2 = bpy.data.objects.new('平面', me_x_2)
ob_005 = bpy.data.objects.new('円柱.005', me_006)
ob_001 = bpy.data.objects.new('円柱.001', me_007)
ob_002 = bpy.data.objects.new('円柱.002', me_008)
ob_003 = bpy.data.objects.new('円柱.003', me_010)

# ---- transforms, parenting, visibility, modifiers, constraints
ob_cube.location = (0.0, 0.0, 0.0)
ob_cube.scale = (0.5, 1.25, 0.4)
ob_cube.lock_rotations_4d = False
ob_cube.empty_display_type = 'ARROWS'
ob_cube.lineart.crease_threshold = 0.0
ob_x.location = (0.1114, -0.6901, 0.2984)
ob_x.scale = (5.0, 6.0, 1.5)
ob_cube_002.location = (0.0, 0.0, 0.0)
ob_cube_002.scale = (0.5, 1.25, 0.4)
ob_cube_002.lock_rotations_4d = False
ob_cube_002.empty_display_type = 'ARROWS'
ob_cube_002.lineart.crease_threshold = 0.0
ob_x_1.location = (-0.3169, -0.5999, 0.301)
ob_x_1.rotation_euler = (-0.0, -1.571, 0.0)
ob_x_1.scale = (0.02539, 0.025, 0.175)
_m = ob_x_1.modifiers.new('Auto Smooth', 'NODES')
_m.node_group = ng_auto_smooth
_gi = [s.identifier for s in ng_auto_smooth.interface.items_tree if s.item_type == 'SOCKET' and s.in_out == 'INPUT']
_m[_gi[1]] = 0.5236  # Angle
ob_x_2.location = (0.1337, -0.8451, 0.3872)
ob_x_2.rotation_euler = (0.0, 1.571, 0.0)
ob_005.location = (0.3945, -0.4613, 0.2945)
ob_005.rotation_euler = (0.0, 1.284, 0.0)
ob_005.scale = (0.02539, 0.025, 0.005)
_m = ob_005.modifiers.new('Auto Smooth', 'NODES')
_m.node_group = ng_auto_smooth
_gi = [s.identifier for s in ng_auto_smooth.interface.items_tree if s.item_type == 'SOCKET' and s.in_out == 'INPUT']
_m[_gi[1]] = 0.5236  # Angle
ob_001.location = (-0.4343, 0.7941, 0.4241)
ob_001.scale = (0.02539, 0.025, 0.025)
_m = ob_001.modifiers.new('Auto Smooth', 'NODES')
_m.node_group = ng_auto_smooth
_gi = [s.identifier for s in ng_auto_smooth.interface.items_tree if s.item_type == 'SOCKET' and s.in_out == 'INPUT']
_m[_gi[1]] = 0.5236  # Angle
ob_002.location = (-0.4157, 0.6932, 0.4241)
ob_002.scale = (0.8, 0.8, 1.0)
ob_003.location = (-0.4157, 0.8994, 0.4241)
ob_003.scale = (0.8, 0.8, 1.0)

# ---- collection membership
col_collection.objects.link(ob_cube)
col_collection.objects.link(ob_x)
col_collection.objects.link(ob_cube_002)
col_collection.objects.link(ob_x_1)
col_collection.objects.link(ob_x_2)
col_collection.objects.link(ob_005)
col_collection.objects.link(ob_001)
col_collection.objects.link(ob_002)
col_collection.objects.link(ob_003)

# ---- scene / render settings (as saved in the file)
scene.frame_start = 1; scene.frame_end = 250; scene.frame_set(1)
scene.render.engine = 'BLENDER_EEVEE_NEXT'
scene.cycles.sampling_pattern = 'TABULATED_SOBOL'
scene.view_settings.view_transform = 'Filmic'
bpy.context.view_layer.update()

# ---- added for rendering (the .blend has no active camera and no usable light): camera, sun
cam_auto = bpy.data.cameras.new('AutoCamera')
cam_auto.lens = 50.0
cam_auto.sensor_width = 36.0
cam_auto.clip_end = 1000.0
ob_auto_camera = bpy.data.objects.new('AutoCamera', cam_auto)
scene.collection.objects.link(ob_auto_camera)
ob_auto_camera.location = (2.49915, -2.88393, 2.13405)
ob_auto_camera.rotation_euler = (1.09748, -7.21219e-08, 0.694738)
scene.camera = ob_auto_camera
light_auto_sun = bpy.data.lights.new('AutoSun', 'SUN')
light_auto_sun.energy = 3.0
light_auto_sun.angle = 0.0523599
ob_auto_sun = bpy.data.objects.new('AutoSun', light_auto_sun)
scene.collection.objects.link(ob_auto_sun)
ob_auto_sun.rotation_euler = (0.872665, 0.174533, 0.523599)
bpy.context.view_layer.update()
